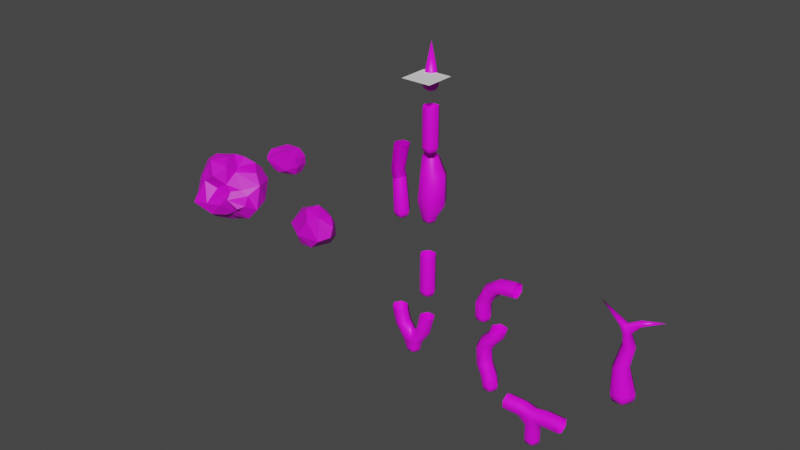 # Source: tree.blend  (saved by Blender 3.4.6; exported with 4.5.12 LTS)
import bpy
from mathutils import Matrix  # noqa: F401  (used for matrix-valued properties, if any)

bpy.ops.wm.read_factory_settings(use_empty=True)
scene = bpy.context.scene
scene.name = 'Scene'

# ---- collections
col_collection = bpy.data.collections.new('Collection'); scene.collection.children.link(col_collection)

# ---- images (referenced by path relative to the original .blend; pixels are not part of the script)
import os
ASSET_DIR = os.environ.get("B2B_ASSET_DIR", "")  # directory of the original .blend (textures are referenced by path, not embedded)
HERE = os.path.dirname(os.path.abspath(__file__))  # packed textures are extracted next to this script under _unpacked/

def load_image(name, relpath, width, height, colorspace="sRGB"):
    """Load a texture the original file referenced (path relative to the .blend, or extracted next to this script)."""
    p = next((c for c in (os.path.join(HERE, relpath), os.path.join(ASSET_DIR, relpath)) if relpath and os.path.exists(c)), "")
    if p:
        img = bpy.data.images.load(p, check_existing=True)
        img.name = name
    else:  # same state as the original file: an image datablock whose file is absent (Cycles renders it pink)
        img = bpy.data.images.new(name, width, height)
        img.source = "FILE"
        img.filepath = "//" + (relpath or name)
    img.colorspace_settings.name = colorspace
    return img
img_rock_png = load_image('rock.png', 'rock.png', 1024, 1024, 'sRGB')
img_bark_jpg = load_image('bark.jpg', 'bark.jpg', 1024, 1024, 'sRGB')

# ---- materials (node trees are filled in below, after node groups)
mat_rock = bpy.data.materials.new('Rock')
mat_rock.use_transparent_shadow = False
mat_bark = bpy.data.materials.new('Bark')
mat_bark.use_transparent_shadow = False

# ---- material node trees
mat_rock.use_nodes = True; mat_rock.node_tree.nodes.clear()
_N = mat_rock.node_tree.nodes; _L = mat_rock.node_tree.links
n0 = _N.new('ShaderNodeBsdfPrincipled'); n0.name = 'Principled BSDF'; n0.location = (10, 300)
n0.distribution = 'GGX'
n0.subsurface_method = 'RANDOM_WALK_SKIN'
n0.inputs[3].default_value = 1.45
n0.inputs[27].default_value = (0.0, 0.0, 0.0, 1.0)
n0.inputs[28].default_value = 1.0
n1 = _N.new('ShaderNodeOutputMaterial'); n1.name = 'Material Output'; n1.location = (300, 300)
n2 = _N.new('ShaderNodeMix'); n2.name = 'Mix'; n2.location = (-236, 180)
n2.data_type = 'RGBA'
n2.blend_type = 'MULTIPLY'
n3 = _N.new('ShaderNodeTexImage'); n3.name = 'Image Texture'; n3.location = (-652, 115)
n3.image = img_rock_png
_L.new(n0.outputs[0], n1.inputs[0])
_L.new(n2.outputs[2], n0.inputs[0])
_L.new(n3.outputs[0], n2.inputs[6])
n1.is_active_output = True
mat_bark.use_nodes = True; mat_bark.node_tree.nodes.clear()
_N = mat_bark.node_tree.nodes; _L = mat_bark.node_tree.links
n0 = _N.new('ShaderNodeBsdfPrincipled'); n0.name = 'Principled BSDF'; n0.location = (10, 300)
n0.distribution = 'GGX'
n0.subsurface_method = 'RANDOM_WALK_SKIN'
n0.inputs[3].default_value = 1.45
n0.inputs[27].default_value = (0.0, 0.0, 0.0, 1.0)
n0.inputs[28].default_value = 1.0
n1 = _N.new('ShaderNodeOutputMaterial'); n1.name = 'Material Output'; n1.location = (300, 300)
n2 = _N.new('ShaderNodeMix'); n2.name = 'Mix'; n2.location = (-221, 250)
n2.data_type = 'RGBA'
n2.blend_type = 'MULTIPLY'
n2.clamp_result = True
n2.inputs[0].default_value = 1.0
n2.inputs[7].default_value = (1.0, 1.0, 1.0, 1.0)
n3 = _N.new('ShaderNodeTexImage'); n3.name = 'Image Texture'; n3.location = (-549, 168)
n3.image = img_bark_jpg
_L.new(n0.outputs[0], n1.inputs[0])
_L.new(n2.outputs[2], n0.inputs[0])
_L.new(n3.outputs[0], n2.inputs[6])
n1.is_active_output = True

# ---- world
world_world = bpy.data.worlds.new('World'); scene.world = world_world
world_world.use_nodes = True; world_world.node_tree.nodes.clear()
_N = world_world.node_tree.nodes; _L = world_world.node_tree.links
n0 = _N.new('ShaderNodeOutputWorld'); n0.name = 'World Output'; n0.location = (300, 300)
n1 = _N.new('ShaderNodeBackground'); n1.name = 'Background'; n1.location = (10, 300)
n1.inputs[0].default_value = (0.05088, 0.05088, 0.05088, 1.0)
_L.new(n1.outputs[0], n0.inputs[0])
n0.is_active_output = True
world_world.color = (0.05088, 0.05088, 0.05088)
world_world.use_sun_shadow = False
world_world.sun_shadow_jitter_overblur = 0.0

# ---- meshes
me_plane = bpy.data.meshes.new('Plane')
me_plane.from_pydata([(-1.0, -1.0, 0.0), (1.0, -1.0, 0.0), (-1.0, 1.0, 0.0), (1.0, 1.0, 0.0)], [], [(0, 1, 3, 2)])
_uv = me_plane.uv_layers.new(name='UVMap')
_uv.uv.foreach_set('vector', [0.0, 0.0, 1.0, 0.0, 1.0, 1.0, 0.0, 1.0])
me_plane.update()
me_icosphere_001 = bpy.data.meshes.new('Icosphere.001')
me_icosphere_001.from_pydata([(-0.8993, -0.9956, -1.014), (0.1451, -1.091, -0.9445), (-2.055, -0.6603, 0.01596), (-0.7029, -1.48, -0.1335), (-2.024, 0.4201, 0.7445), (-0.5015, -0.7113, 1.52), (-1.915, 0.3105, -0.4919), (-1.098, 1.219, -0.2308), (-0.6911, 0.4801, -1.079), (-2.186, 0.4224, 0.06658), (-0.1328, 0.8751, 0.8944), (0.7285, 0.6957, -0.5297), (0.9187, -1.22, -0.2176), (0.5622, 0.3133, -1.01), (0.8181, -0.9415, 1.355), (1.485, -0.6327, 0.04688), (1.492, -0.3887, 0.7313), (0.05339, -1.324, 1.078), (0.7892, 0.5593, 0.5045), (-0.104, 0.01375, 1.67), (1.049, -0.03184, 1.16)], [], [(1, 0, 8), (3, 1, 12), (2, 0, 3), (9, 2, 4), (0, 2, 6), (11, 13, 8), (9, 6, 2), (7, 9, 4), (4, 10, 7), (14, 15, 16), (2, 5, 4), (19, 5, 14), (18, 16, 11), (10, 18, 7), (19, 4, 5), (20, 19, 14), (3, 0, 1), (8, 13, 1), (5, 2, 3), (6, 8, 0), (7, 11, 8), (7, 8, 6), (7, 6, 9), (19, 10, 4), (7, 18, 11), (13, 12, 1), (13, 15, 12), (15, 14, 12), (17, 3, 12), (17, 5, 3), (17, 12, 14), (5, 17, 14), (11, 15, 13), (11, 16, 15), (10, 20, 18), (20, 10, 19), (16, 20, 14), (18, 20, 16)])
_uv = me_icosphere_001.uv_layers.new(name='UVMap')
_uv.uv.foreach_set('vector', [0.5197, 0.2743, 0.2618, 0.2977, 0.2188, 0.6084, 0.2343, 0.5177, 0.5777, 0.3117, 0.717, 0.331, 0.1852, 0.6594, 0.1955, 0.4016, 0.2343, 0.5177, 0.1613, 0.8439, 0.1553, 0.7612, 0.2781, 0.8227, 0.3061, 0.356, 0.3188, 0.638, 0.5583, 0.5423, 0.7363, 0.2796, 0.4832, 0.1451, 0.2422, 0.3231, 0.6204, 0.7186, 0.5583, 0.5423, 0.3188, 0.638, 0.2036, 0.4807, 0.06018, 0.71, 0.2855, 0.7945, 0.2855, 0.7945, 0.6539, 0.67, 0.2036, 0.4807, 0.8709, 0.556, 0.8681, 0.3539, 0.9592, 0.466, 0.2781, 0.2762, 0.6987, 0.3724, 0.3707, 0.5467, 0.4843, 0.6006, 0.3297, 0.6538, 0.3581, 0.5249, 0.647, 0.4675, 0.5077, 0.4559, 0.6069, 0.289, 0.6539, 0.67, 0.8568, 0.4659, 0.2036, 0.4807, 0.7311, 0.5452, 0.3707, 0.5467, 0.6987, 0.3724, 0.6103, 0.5939, 0.4843, 0.6006, 0.3581, 0.5249, 0.2343, 0.5177, 0.1955, 0.4016, 0.5777, 0.3117, 0.2188, 0.6084, 0.5401, 0.5517, 0.5197, 0.2743, 0.6336, 0.6681, 0.1852, 0.6594, 0.2343, 0.5177, 0.5583, 0.5423, 0.5721, 0.3262, 0.3061, 0.356, 0.2036, 0.4807, 0.7363, 0.2796, 0.2422, 0.3231, 0.7877, 0.5302, 0.6704, 0.395, 0.5583, 0.5423, 0.7877, 0.5302, 0.5583, 0.5423, 0.6204, 0.7186, 0.6055, 0.7726, 0.6539, 0.67, 0.2855, 0.7945, 0.2036, 0.4807, 0.8568, 0.4659, 0.7363, 0.2796, 0.5401, 0.5517, 0.717, 0.331, 0.5197, 0.2743, 0.5401, 0.5517, 0.8528, 0.414, 0.8255, 0.3144, 0.8681, 0.3539, 0.8709, 0.556, 0.717, 0.331, 0.6754, 0.5267, 0.2343, 0.5177, 0.717, 0.331, 0.6754, 0.5267, 0.6336, 0.6681, 0.2343, 0.5177, 0.6754, 0.5267, 0.717, 0.331, 0.8709, 0.556, 0.6336, 0.6681, 0.6754, 0.5267, 0.8709, 0.556, 0.7198, 0.646, 0.8528, 0.414, 0.5401, 0.5517, 0.6069, 0.289, 0.5077, 0.4559, 0.4297, 0.2772, 0.6539, 0.67, 0.8356, 0.6205, 0.8568, 0.4659, 0.6103, 0.5939, 0.6322, 0.6681, 0.5899, 0.6641, 0.5077, 0.4559, 0.6103, 0.5939, 0.3581, 0.5249, 0.647, 0.4675, 0.6103, 0.5939, 0.5077, 0.4559])
me_icosphere_001.materials.append(mat_rock)
me_icosphere_001.update()
me_sphere_005 = bpy.data.meshes.new('Sphere.005')
me_sphere_005.from_pydata([(0.0, 0.54, 0.0), (0.0, 0.4989, -0.2066), (0.0, 0.3818, -0.3818), (0.0, 0.2066, -0.4989), (0.4677, 0.27, 0.0), (0.4321, 0.2494, -0.2066), (0.3307, 0.1909, -0.3818), (0.179, 0.1033, -0.4989), (0.4677, -0.27, 0.0), (0.4321, -0.2494, -0.2066), (0.3307, -0.1909, -0.3818), (0.179, -0.1033, -0.4989), (-1.043e-07, -0.54, 0.0), (-5.96e-08, -0.4989, -0.2066), (-7.451e-08, -0.3818, -0.3818), (-3.725e-08, -0.2066, -0.4989), (0.0, 0.0, -0.54), (-0.4677, 0.27, 2.5), (-0.4677, -0.27, 2.5), (-0.4677, -0.27, 0.0), (-0.4321, -0.2494, -0.2066), (-0.3307, -0.1909, -0.3818), (-0.179, -0.1033, -0.4989), (-1.043e-07, -0.54, 2.5), (0.4677, -0.27, 2.5), (0.4677, 0.27, 2.5), (-0.4677, 0.27, 0.0), (-0.4321, 0.2494, -0.2066), (-0.3307, 0.1909, -0.3818), (-0.179, 0.1033, -0.4989), (0.0, 0.54, 2.5)], [], [(3, 2, 6, 7), (1, 0, 4, 5), (16, 3, 7), (2, 1, 5, 6), (16, 7, 11), (6, 5, 9, 10), (7, 6, 10, 11), (5, 4, 8, 9), (11, 10, 14, 15), (9, 8, 12, 13), (16, 11, 15), (10, 9, 13, 14), (15, 14, 21, 22), (13, 12, 19, 20), (16, 15, 22), (14, 13, 20, 21), (16, 22, 29), (21, 20, 27, 28), (19, 12, 23, 18), (4, 0, 30, 25), (22, 21, 28, 29), (20, 19, 26, 27), (16, 29, 3), (28, 27, 1, 2), (0, 26, 17, 30), (12, 8, 24, 23), (29, 28, 2, 3), (27, 26, 0, 1), (8, 4, 25, 24), (26, 19, 18, 17)])
me_sphere_005.polygons.foreach_set('use_smooth', [True] * 30)
_uv = me_sphere_005.uv_layers.new(name='UVMap')
_uv.uv.foreach_set('vector', [0.287, 0.2717, 0.287, 0.2928, 0.2269, 0.2928, 0.2269, 0.2717, 0.287, 0.3244, 0.287, 0.3616, 0.2269, 0.3616, 0.2269, 0.3244, 0.3255, 0.2643, 0.287, 0.2717, 0.2269, 0.2717, 0.287, 0.2928, 0.287, 0.3244, 0.2269, 0.3244, 0.2269, 0.2928, 0.6857, 0.2643, 0.5872, 0.2717, 0.5271, 0.2717, 0.5872, 0.2928, 0.5872, 0.3244, 0.5271, 0.3244, 0.5271, 0.2928, 0.5872, 0.2717, 0.5872, 0.2928, 0.5271, 0.2928, 0.5271, 0.2717, 0.5872, 0.3244, 0.5872, 0.3616, 0.5271, 0.3616, 0.5271, 0.3244, 0.5271, 0.2717, 0.5271, 0.2928, 0.4671, 0.2928, 0.4671, 0.2717, 0.5271, 0.3244, 0.5271, 0.3616, 0.4671, 0.3616, 0.4671, 0.3244, 0.6857, 0.2643, 0.5271, 0.2717, 0.4671, 0.2717, 0.5271, 0.2928, 0.5271, 0.3244, 0.4671, 0.3244, 0.4671, 0.2928, 0.4671, 0.2717, 0.4671, 0.2928, 0.407, 0.2928, 0.407, 0.2717, 0.4671, 0.3244, 0.4671, 0.3616, 0.407, 0.3616, 0.407, 0.3244, 0.3255, 0.2643, 0.4671, 0.2717, 0.407, 0.2717, 0.4671, 0.2928, 0.4671, 0.3244, 0.407, 0.3244, 0.407, 0.2928, 0.3255, 0.2643, 0.407, 0.2717, 0.347, 0.2717, 0.407, 0.2928, 0.407, 0.3244, 0.347, 0.3244, 0.347, 0.2928, 0.407, 0.3616, 0.4671, 0.3616, 0.4671, 0.8119, 0.407, 0.8119, 0.2269, 0.3616, 0.287, 0.3616, 0.287, 0.8119, 0.2269, 0.8119, 0.407, 0.2717, 0.407, 0.2928, 0.347, 0.2928, 0.347, 0.2717, 0.407, 0.3244, 0.407, 0.3616, 0.347, 0.3616, 0.347, 0.3244, 0.3255, 0.2643, 0.347, 0.2717, 0.287, 0.2717, 0.347, 0.2928, 0.347, 0.3244, 0.287, 0.3244, 0.287, 0.2928, 0.287, 0.3616, 0.347, 0.3616, 0.347, 0.8119, 0.287, 0.8119, 0.4671, 0.3616, 0.5271, 0.3616, 0.5271, 0.8119, 0.4671, 0.8119, 0.347, 0.2717, 0.347, 0.2928, 0.287, 0.2928, 0.287, 0.2717, 0.347, 0.3244, 0.347, 0.3616, 0.287, 0.3616, 0.287, 0.3244, 0.5271, 0.3616, 0.5872, 0.3616, 0.5872, 0.8119, 0.5271, 0.8119, 0.347, 0.3616, 0.407, 0.3616, 0.407, 0.8119, 0.347, 0.8119])
me_sphere_005.materials.append(mat_bark)
me_sphere_005.update()
me_sphere_006 = bpy.data.meshes.new('Sphere.006')
me_sphere_006.from_pydata([(0.0, 0.54, 0.0), (0.0, 0.4989, -0.2066), (0.0, 0.3818, -0.3818), (0.0, 0.2066, -0.4989), (0.4677, 0.27, 0.0), (0.4321, 0.2494, -0.2066), (0.3307, 0.1909, -0.3818), (0.179, 0.1033, -0.4989), (0.4677, -0.27, 0.0), (0.4321, -0.2494, -0.2066), (0.3307, -0.1909, -0.3818), (0.179, -0.1033, -0.4989), (-1.043e-07, -0.54, 0.0), (-5.96e-08, -0.4989, -0.2066), (-7.451e-08, -0.3818, -0.3818), (-3.725e-08, -0.2066, -0.4989), (0.0, 0.0, -0.54), (-4.47e-08, 1.987e-08, 2.5), (-0.4677, -0.27, 0.0), (-0.4321, -0.2494, -0.2066), (-0.3307, -0.1909, -0.3818), (-0.179, -0.1033, -0.4989), (-0.4677, 0.27, 0.0), (-0.4321, 0.2494, -0.2066), (-0.3307, 0.1909, -0.3818), (-0.179, 0.1033, -0.4989)], [], [(3, 2, 6, 7), (1, 0, 4, 5), (16, 3, 7), (2, 1, 5, 6), (16, 7, 11), (6, 5, 9, 10), (7, 6, 10, 11), (5, 4, 8, 9), (11, 10, 14, 15), (9, 8, 12, 13), (16, 11, 15), (10, 9, 13, 14), (15, 14, 20, 21), (13, 12, 18, 19), (16, 15, 21), (14, 13, 19, 20), (16, 21, 25), (20, 19, 23, 24), (18, 12, 17), (4, 0, 17), (21, 20, 24, 25), (19, 18, 22, 23), (16, 25, 3), (24, 23, 1, 2), (0, 22, 17), (12, 8, 17), (25, 24, 2, 3), (23, 22, 0, 1), (8, 4, 17), (22, 18, 17)])
me_sphere_006.polygons.foreach_set('use_smooth', [True] * 30)
_uv = me_sphere_006.uv_layers.new(name='UVMap')
_uv.uv.foreach_set('vector', [0.287, 0.2717, 0.287, 0.2928, 0.2269, 0.2928, 0.2269, 0.2717, 0.287, 0.3244, 0.287, 0.3616, 0.2269, 0.3616, 0.2269, 0.3244, 0.3255, 0.2643, 0.287, 0.2717, 0.2269, 0.2717, 0.287, 0.2928, 0.287, 0.3244, 0.2269, 0.3244, 0.2269, 0.2928, 0.6857, 0.2643, 0.5872, 0.2717, 0.5271, 0.2717, 0.5872, 0.2928, 0.5872, 0.3244, 0.5271, 0.3244, 0.5271, 0.2928, 0.5872, 0.2717, 0.5872, 0.2928, 0.5271, 0.2928, 0.5271, 0.2717, 0.5872, 0.3244, 0.5872, 0.3616, 0.5271, 0.3616, 0.5271, 0.3244, 0.5271, 0.2717, 0.5271, 0.2928, 0.4671, 0.2928, 0.4671, 0.2717, 0.5271, 0.3244, 0.5271, 0.3616, 0.4671, 0.3616, 0.4671, 0.3244, 0.6857, 0.2643, 0.5271, 0.2717, 0.4671, 0.2717, 0.5271, 0.2928, 0.5271, 0.3244, 0.4671, 0.3244, 0.4671, 0.2928, 0.4671, 0.2717, 0.4671, 0.2928, 0.407, 0.2928, 0.407, 0.2717, 0.4671, 0.3244, 0.4671, 0.3616, 0.407, 0.3616, 0.407, 0.3244, 0.3255, 0.2643, 0.4671, 0.2717, 0.407, 0.2717, 0.4671, 0.2928, 0.4671, 0.3244, 0.407, 0.3244, 0.407, 0.2928, 0.3255, 0.2643, 0.407, 0.2717, 0.347, 0.2717, 0.407, 0.2928, 0.407, 0.3244, 0.347, 0.3244, 0.347, 0.2928, 0.407, 0.3616, 0.4671, 0.3616, 0.407, 0.8119, 0.2269, 0.3616, 0.287, 0.3616, 0.2269, 0.8119, 0.407, 0.2717, 0.407, 0.2928, 0.347, 0.2928, 0.347, 0.2717, 0.407, 0.3244, 0.407, 0.3616, 0.347, 0.3616, 0.347, 0.3244, 0.3255, 0.2643, 0.347, 0.2717, 0.287, 0.2717, 0.347, 0.2928, 0.347, 0.3244, 0.287, 0.3244, 0.287, 0.2928, 0.287, 0.3616, 0.347, 0.3616, 0.287, 0.8119, 0.4671, 0.3616, 0.5271, 0.3616, 0.4671, 0.8119, 0.347, 0.2717, 0.347, 0.2928, 0.287, 0.2928, 0.287, 0.2717, 0.347, 0.3244, 0.347, 0.3616, 0.287, 0.3616, 0.287, 0.3244, 0.5271, 0.3616, 0.5872, 0.3616, 0.5271, 0.8119, 0.347, 0.3616, 0.407, 0.3616, 0.347, 0.8119])
me_sphere_006.materials.append(mat_bark)
me_sphere_006.update()
me_sphere_026 = bpy.data.meshes.new('Sphere.026')
me_sphere_026.from_pydata([(0.0, 0.54, 0.0), (0.0, 0.4989, -0.2066), (0.0, 0.3818, -0.3818), (0.0, 0.2066, -0.4989), (0.4677, 0.27, 0.0), (0.4321, 0.2494, -0.2066), (0.3307, 0.1909, -0.3818), (0.179, 0.1033, -0.4989), (0.4677, -0.27, 0.0), (0.4321, -0.2494, -0.2066), (0.3307, -0.1909, -0.3818), (0.179, -0.1033, -0.4989), (-1.043e-07, -0.54, 0.0), (-5.96e-08, -0.4989, -0.2066), (-7.451e-08, -0.3818, -0.3818), (-3.725e-08, -0.2066, -0.4989), (0.0, 0.0, -0.54), (-0.4052, 0.4083, 2.149), (-0.4052, -0.03616, 2.295), (-0.4677, -0.27, 0.0), (-0.4321, -0.2494, -0.2066), (-0.3307, -0.1909, -0.3818), (-0.179, -0.1033, -0.4989), (-6.435e-08, -0.2584, 2.369), (0.4052, -0.03616, 2.295), (0.4052, 0.4083, 2.149), (-0.4677, 0.27, 0.0), (-0.4321, 0.2494, -0.2066), (-0.3307, 0.1909, -0.3818), (-0.179, 0.1033, -0.4989), (6.324e-08, 0.6305, 2.076), (6.324e-08, 0.6305, 2.076), (-0.4052, 0.4083, 2.149), (-0.4052, -0.03616, 2.295), (-6.435e-08, -0.2584, 2.369), (0.4052, -0.03616, 2.295), (0.4052, 0.4083, 2.149), (5.117e-08, 0.7561, 2.835), (-0.4052, 0.5303, 2.774), (-0.4052, 0.0787, 2.652), (-4.961e-09, -0.1471, 2.59), (0.4052, 0.0787, 2.652), (0.4052, 0.5303, 2.774), (5.117e-08, 0.7561, 2.835), (-0.4052, 0.5303, 2.774), (-0.4052, 0.0787, 2.652), (-4.961e-09, -0.1471, 2.59), (0.4052, 0.0787, 2.652), (0.4052, 0.5303, 2.774), (-9.616e-07, 0.54, 4.494), (-0.4677, 0.27, 4.494), (-0.4677, -0.27, 4.494), (-1.066e-06, -0.54, 4.494), (0.4677, -0.27, 4.494), (0.4677, 0.27, 4.494), (-9.616e-07, 0.54, 4.494), (-0.4677, 0.27, 4.494), (-0.4677, -0.27, 4.494), (-1.066e-06, -0.54, 4.494), (0.4677, -0.27, 4.494), (0.4677, 0.27, 4.494)], [], [(3, 2, 6, 7), (1, 0, 4, 5), (16, 3, 7), (2, 1, 5, 6), (16, 7, 11), (6, 5, 9, 10), (7, 6, 10, 11), (5, 4, 8, 9), (11, 10, 14, 15), (9, 8, 12, 13), (16, 11, 15), (10, 9, 13, 14), (15, 14, 21, 22), (13, 12, 19, 20), (16, 15, 22), (14, 13, 20, 21), (16, 22, 29), (21, 20, 27, 28), (19, 12, 23, 18), (4, 0, 30, 25), (22, 21, 28, 29), (20, 19, 26, 27), (16, 29, 3), (28, 27, 1, 2), (0, 26, 17, 30), (12, 8, 24, 23), (29, 28, 2, 3), (27, 26, 0, 1), (8, 4, 25, 24), (26, 19, 18, 17), (33, 34, 46, 45), (43, 44, 56, 55), (23, 24, 41, 40), (25, 30, 37, 42), (34, 35, 47, 46), (31, 32, 44, 43), (18, 23, 40, 39), (35, 36, 48, 47), (30, 17, 38, 37), (32, 33, 45, 44), (24, 25, 42, 41), (36, 31, 43, 48), (17, 18, 39, 38), (40, 41, 53, 52), (47, 48, 60, 59), (37, 38, 50, 49), (44, 45, 57, 56), (41, 42, 54, 53), (48, 43, 55, 60), (38, 39, 51, 50), (45, 46, 58, 57), (42, 37, 49, 54), (39, 40, 52, 51), (46, 47, 59, 58)])
me_sphere_026.polygons.foreach_set('use_smooth', [1, 1, 1, 1, 1, 1, 1, 1, 1, 1, 1, 1, 1, 1, 1, 1, 1, 1, 1, 1, 1, 1, 1, 1, 1, 1, 1, 1, 1, 1, 0, 0, 1, 1, 0, 0, 1, 0, 1, 0, 1, 0, 1, 1, 0, 1, 0, 1, 0, 1, 0, 1, 1, 0])
_uv = me_sphere_026.uv_layers.new(name='UVMap')
_uv.uv.foreach_set('vector', [0.4181, 0.1631, 0.3997, 0.1797, 0.3567, 0.1732, 0.4294, 0.1596, 0.3906, 0.2045, 0.3866, 0.2336, 0.3243, 0.2244, 0.3302, 0.196, 0.4452, 0.1571, 0.4181, 0.1631, 0.4294, 0.1596, 0.3997, 0.1797, 0.3906, 0.2045, 0.3302, 0.196, 0.3567, 0.1732, 0.4452, 0.1571, 0.4294, 0.1596, 0.4741, 0.1593, 0.6406, 0.1732, 0.6141, 0.196, 0.5217, 0.1955, 0.5065, 0.1728, 0.4294, 0.1596, 0.6406, 0.1732, 0.5065, 0.1728, 0.4741, 0.1593, 0.6141, 0.196, 0.6082, 0.2244, 0.5272, 0.2239, 0.5217, 0.1955, 0.4741, 0.1593, 0.5065, 0.1728, 0.4779, 0.1789, 0.4665, 0.1626, 0.5217, 0.1955, 0.5272, 0.2239, 0.4866, 0.2324, 0.4837, 0.2034, 0.4452, 0.1571, 0.4741, 0.1593, 0.4665, 0.1626, 0.5065, 0.1728, 0.5217, 0.1955, 0.4837, 0.2034, 0.4779, 0.1789, 0.4665, 0.1626, 0.4779, 0.1789, 0.4521, 0.1854, 0.4499, 0.1661, 0.4837, 0.2034, 0.4866, 0.2324, 0.4544, 0.2416, 0.4535, 0.2119, 0.4452, 0.1571, 0.4665, 0.1626, 0.4499, 0.1661, 0.4779, 0.1789, 0.4837, 0.2034, 0.4535, 0.2119, 0.4521, 0.1854, 0.4452, 0.1571, 0.4499, 0.1661, 0.4323, 0.1663, 0.4521, 0.1854, 0.4535, 0.2119, 0.4238, 0.2124, 0.4265, 0.1858, 0.4544, 0.2416, 0.4866, 0.2324, 0.5108, 0.5659, 0.451, 0.5636, 0.3243, 0.2244, 0.3866, 0.2336, 0.3613, 0.5258, 0.3193, 0.5281, 0.4499, 0.1661, 0.4521, 0.1854, 0.4265, 0.1858, 0.4323, 0.1663, 0.4535, 0.2119, 0.4544, 0.2416, 0.4227, 0.2422, 0.4238, 0.2124, 0.4452, 0.1571, 0.4323, 0.1663, 0.4181, 0.1631, 0.4265, 0.1858, 0.4238, 0.2124, 0.3906, 0.2045, 0.3997, 0.1797, 0.3866, 0.2336, 0.4227, 0.2422, 0.4033, 0.5435, 0.3613, 0.5258, 0.4866, 0.2324, 0.5272, 0.2239, 0.561, 0.5482, 0.5108, 0.5659, 0.4323, 0.1663, 0.4265, 0.1858, 0.3997, 0.1797, 0.4181, 0.1631, 0.4238, 0.2124, 0.4227, 0.2422, 0.3866, 0.2336, 0.3906, 0.2045, 0.5272, 0.2239, 0.6082, 0.2244, 0.6032, 0.5281, 0.561, 0.5482, 0.4227, 0.2422, 0.4544, 0.2416, 0.451, 0.5636, 0.4033, 0.5435, 0.451, 0.5636, 0.5108, 0.5659, 0.5182, 0.5973, 0.4385, 0.6138, 0.3545, 0.6326, 0.3904, 0.6314, 0.3954, 0.8743, 0.3317, 0.8658, 0.5108, 0.5659, 0.561, 0.5482, 0.5723, 0.5984, 0.5182, 0.5973, 0.3193, 0.5281, 0.3613, 0.5258, 0.3545, 0.6326, 0.3226, 0.6161, 0.5108, 0.5659, 0.561, 0.5482, 0.5723, 0.5984, 0.5182, 0.5973, 0.3613, 0.5258, 0.4033, 0.5435, 0.3904, 0.6314, 0.3545, 0.6326, 0.451, 0.5636, 0.5108, 0.5659, 0.5182, 0.5973, 0.4385, 0.6138, 0.561, 0.5482, 0.6032, 0.5281, 0.6065, 0.6161, 0.5723, 0.5984, 0.3613, 0.5258, 0.4033, 0.5435, 0.3904, 0.6314, 0.3545, 0.6326, 0.4033, 0.5435, 0.451, 0.5636, 0.4385, 0.6138, 0.3904, 0.6314, 0.561, 0.5482, 0.6032, 0.5281, 0.6065, 0.6161, 0.5723, 0.5984, 0.3193, 0.5281, 0.3613, 0.5258, 0.3545, 0.6326, 0.3226, 0.6161, 0.4033, 0.5435, 0.451, 0.5636, 0.4385, 0.6138, 0.3904, 0.6314, 0.5182, 0.5973, 0.5723, 0.5984, 0.5546, 0.8561, 0.5255, 0.8646, 0.5723, 0.5984, 0.6065, 0.6161, 0.5834, 0.8566, 0.5546, 0.8561, 0.3545, 0.6326, 0.3904, 0.6314, 0.3954, 0.8743, 0.3317, 0.8658, 0.3904, 0.6314, 0.4385, 0.6138, 0.4904, 0.8738, 0.3954, 0.8743, 0.5723, 0.5984, 0.6065, 0.6161, 0.5834, 0.8566, 0.5546, 0.8561, 0.3226, 0.6161, 0.3545, 0.6326, 0.3317, 0.8658, 0.2996, 0.8566, 0.3904, 0.6314, 0.4385, 0.6138, 0.4904, 0.8738, 0.3954, 0.8743, 0.4385, 0.6138, 0.5182, 0.5973, 0.5255, 0.8646, 0.4904, 0.8738, 0.3226, 0.6161, 0.3545, 0.6326, 0.3317, 0.8658, 0.2996, 0.8566, 0.4385, 0.6138, 0.5182, 0.5973, 0.5255, 0.8646, 0.4904, 0.8738, 0.5182, 0.5973, 0.5723, 0.5984, 0.5546, 0.8561, 0.5255, 0.8646])
me_sphere_026.materials.append(mat_bark)
me_sphere_026.update()
me_sphere_027 = bpy.data.meshes.new('Sphere.027')
me_sphere_027.from_pydata([(0.0, 0.54, 0.0), (0.0, 0.4989, -0.2066), (0.0, 0.3818, -0.3818), (0.0, 0.2066, -0.4989), (0.4677, 0.27, 0.0), (0.4321, 0.2494, -0.2066), (0.3307, 0.1909, -0.3818), (0.179, 0.1033, -0.4989), (0.4677, -0.27, 0.0), (0.4321, -0.2494, -0.2066), (0.3307, -0.1909, -0.3818), (0.179, -0.1033, -0.4989), (-1.043e-07, -0.54, 0.0), (-5.96e-08, -0.4989, -0.2066), (-7.451e-08, -0.3818, -0.3818), (-3.725e-08, -0.2066, -0.4989), (0.0, 0.0, -0.54), (-0.4677, 1.446, 2.571), (-0.4677, 0.9058, 2.571), (-0.4677, -0.27, 0.0), (-0.4321, -0.2494, -0.2066), (-0.3307, -0.1909, -0.3818), (-0.179, -0.1033, -0.4989), (-6.239e-08, 0.6358, 2.571), (0.4677, 0.9058, 2.571), (0.4677, 1.446, 2.571), (-0.4677, 0.27, 0.0), (-0.4321, 0.2494, -0.2066), (-0.3307, 0.1909, -0.3818), (-0.179, 0.1033, -0.4989), (4.192e-08, 1.716, 2.571), (8.397e-09, 0.7756, 0.515), (-3.844e-08, -0.0002482, 1.095), (0.4677, 0.5056, 0.515), (0.4677, -0.0002482, 0.6155), (-0.4677, -0.0002482, 0.5823), (-0.4677, 0.5056, 0.515), (-5.608e-08, -0.5155, 2.574), (-0.4677, -0.7855, 2.574), (-0.4677, -1.325, 2.574), (-1.604e-07, -1.595, 2.574), (0.4677, -1.325, 2.574), (0.4677, -0.7855, 2.574), (-1.122e-07, -0.6798, 0.4709), (0.4677, -0.4534, 0.6177), (-0.4677, -0.4343, 0.5534), (0.454, 1.152, 1.478), (-0.4801, 0.628, 1.525), (-0.01432, 1.421, 1.47), (-0.01242, 0.5013, 1.786), (0.4552, 0.6308, 1.543), (-0.4813, 1.15, 1.477), (0.0006825, -1.3, 1.36), (0.4683, -0.5598, 1.438), (0.4683, -1.053, 1.439), (-0.467, -1.043, 1.404), (0.0006825, -0.4342, 1.694), (-0.467, -0.5598, 1.42)], [], [(3, 2, 6, 7), (1, 0, 4, 5), (16, 3, 7), (2, 1, 5, 6), (16, 7, 11), (6, 5, 9, 10), (7, 6, 10, 11), (5, 4, 8, 9), (11, 10, 14, 15), (9, 8, 12, 13), (16, 11, 15), (10, 9, 13, 14), (15, 14, 21, 22), (13, 12, 19, 20), (16, 15, 22), (14, 13, 20, 21), (16, 22, 29), (21, 20, 27, 28), (47, 49, 23, 18), (46, 48, 30, 25), (22, 21, 28, 29), (20, 19, 26, 27), (16, 29, 3), (28, 27, 1, 2), (48, 51, 17, 30), (49, 50, 24, 23), (29, 28, 2, 3), (27, 26, 0, 1), (50, 46, 25, 24), (51, 47, 18, 17), (53, 34, 32, 56), (54, 53, 42, 41), (19, 12, 43, 45), (0, 26, 36, 31), (4, 0, 31, 33), (12, 8, 44, 43), (8, 4, 33, 34, 44), (52, 54, 41, 40), (55, 52, 40, 39), (19, 45, 35, 36, 26), (56, 57, 38, 37), (55, 57, 35, 45), (36, 35, 47, 51), (34, 33, 46, 50), (32, 34, 50, 49), (31, 36, 51, 48), (33, 31, 48, 46), (35, 32, 49, 47), (39, 38, 57, 55), (32, 35, 57, 56), (45, 43, 52, 55), (43, 44, 54, 52), (44, 34, 53, 54), (42, 53, 56, 37)])
me_sphere_027.polygons.foreach_set('use_smooth', [True] * 54)
_uv = me_sphere_027.uv_layers.new(name='UVMap')
_uv.uv.foreach_set('vector', [0.5, 0.5329, 0.5, 0.5722, 0.5742, 0.5293, 0.5402, 0.5097, 0.5, 0.2254, 0.5, 0.2718, 0.6049, 0.2718, 0.5969, 0.2254, 0.5, 0.4865, 0.5, 0.5329, 0.5402, 0.5097, 0.5, 0.1861, 0.5, 0.2254, 0.5969, 0.2254, 0.5742, 0.1861, 0.5, 0.4865, 0.5402, 0.5097, 0.5402, 0.4633, 0.5293, 0.1861, 0.5425, 0.2254, 0.4305, 0.2254, 0.4437, 0.1861, 0.5402, 0.5097, 0.5742, 0.5293, 0.5742, 0.4437, 0.5402, 0.4633, 0.5425, 0.2254, 0.5471, 0.2718, 0.4259, 0.2718, 0.4305, 0.2254, 0.5402, 0.4633, 0.5742, 0.4437, 0.5, 0.4008, 0.5, 0.4401, 0.5969, 0.2254, 0.6049, 0.2718, 0.5, 0.2718, 0.5, 0.2254, 0.5, 0.4865, 0.5402, 0.4633, 0.5, 0.4401, 0.5742, 0.1861, 0.5969, 0.2254, 0.5, 0.2254, 0.5, 0.1861, 0.5, 0.4401, 0.5, 0.4008, 0.4258, 0.4437, 0.4598, 0.4633, 0.5, 0.2254, 0.5, 0.2718, 0.3951, 0.2718, 0.4031, 0.2254, 0.5, 0.4865, 0.5, 0.4401, 0.4598, 0.4633, 0.5, 0.1861, 0.5, 0.2254, 0.4031, 0.2254, 0.4258, 0.1861, 0.5, 0.4865, 0.4598, 0.4633, 0.4598, 0.5097, 0.4437, 0.1861, 0.4305, 0.2254, 0.5425, 0.2254, 0.5293, 0.1861, 0.3951, 0.6255, 0.5, 0.683, 0.5, 0.8486, 0.3951, 0.8486, 0.6049, 0.618, 0.5, 0.618, 0.5, 0.8486, 0.6049, 0.8486, 0.4598, 0.4633, 0.4258, 0.4437, 0.4258, 0.5293, 0.4598, 0.5097, 0.4305, 0.2254, 0.4259, 0.2718, 0.5471, 0.2718, 0.5425, 0.2254, 0.5, 0.4865, 0.4598, 0.5097, 0.5, 0.5329, 0.4258, 0.1861, 0.4031, 0.2254, 0.5, 0.2254, 0.5, 0.1861, 0.5, 0.618, 0.3951, 0.618, 0.3951, 0.8486, 0.5, 0.8486, 0.5, 0.683, 0.6049, 0.6292, 0.6049, 0.8486, 0.5, 0.8486, 0.4598, 0.5097, 0.4258, 0.5293, 0.5, 0.5722, 0.5, 0.5329, 0.4031, 0.2254, 0.3951, 0.2718, 0.5, 0.2718, 0.5, 0.2254, 0.5881, 0.6292, 0.7054, 0.618, 0.8109, 0.8486, 0.6897, 0.8486, 0.7054, 0.618, 0.5881, 0.6255, 0.6897, 0.8486, 0.8109, 0.8486, 0.6049, 0.6144, 0.6049, 0.4099, 0.5, 0.5174, 0.5, 0.6719, 0.2937, 0.6146, 0.4045, 0.6144, 0.3103, 0.8494, 0.1891, 0.8494, 0.3951, 0.2718, 0.5, 0.2718, 0.5, 0.3775, 0.3951, 0.396, 0.5, 0.2718, 0.3951, 0.2718, 0.3951, 0.3874, 0.5, 0.3874, 0.6049, 0.2718, 0.5, 0.2718, 0.5, 0.3874, 0.6049, 0.3874, 0.5, 0.2718, 0.6049, 0.2718, 0.6049, 0.4104, 0.5, 0.3775, 0.4259, 0.2718, 0.5471, 0.2718, 0.5999, 0.3874, 0.4864, 0.4099, 0.3848, 0.4104, 0.5, 0.597, 0.6049, 0.6146, 0.6049, 0.8494, 0.5, 0.8494, 0.3951, 0.6069, 0.5, 0.597, 0.5, 0.8494, 0.3951, 0.8494, 0.4259, 0.2718, 0.389, 0.396, 0.4864, 0.4025, 0.5999, 0.3874, 0.5471, 0.2718, 0.5, 0.6719, 0.3951, 0.6104, 0.3951, 0.8494, 0.5, 0.8494, 0.296, 0.6069, 0.4045, 0.6104, 0.4864, 0.4025, 0.389, 0.396, 0.5999, 0.3874, 0.4864, 0.4025, 0.5881, 0.6255, 0.7054, 0.618, 0.4864, 0.4099, 0.5999, 0.3874, 0.7054, 0.618, 0.5881, 0.6292, 0.5, 0.5174, 0.6049, 0.4099, 0.6049, 0.6292, 0.5, 0.683, 0.5, 0.3874, 0.3951, 0.3874, 0.3951, 0.618, 0.5, 0.618, 0.6049, 0.3874, 0.5, 0.3874, 0.5, 0.618, 0.6049, 0.618, 0.3951, 0.4025, 0.5, 0.5174, 0.5, 0.683, 0.3951, 0.6255, 0.1891, 0.8494, 0.3103, 0.8494, 0.4045, 0.6104, 0.296, 0.6069, 0.5, 0.5174, 0.3951, 0.4025, 0.3951, 0.6104, 0.5, 0.6719, 0.3951, 0.396, 0.5, 0.3775, 0.5, 0.597, 0.3951, 0.6069, 0.5, 0.3775, 0.6049, 0.4104, 0.6049, 0.6146, 0.5, 0.597, 0.3848, 0.4104, 0.4864, 0.4099, 0.4045, 0.6144, 0.2937, 0.6146, 0.6049, 0.8494, 0.6049, 0.6144, 0.5, 0.6719, 0.5, 0.8494])
me_sphere_027.materials.append(mat_bark)
me_sphere_027.update()
me_sphere_028 = bpy.data.meshes.new('Sphere.028')
me_sphere_028.from_pydata([(0.0, 0.54, 0.0), (0.0, 0.4989, -0.2066), (0.0, 0.3818, -0.3818), (0.0, 0.2066, -0.4989), (0.4677, 0.27, 0.0), (0.4321, 0.2494, -0.2066), (0.3307, 0.1909, -0.3818), (0.179, 0.1033, -0.4989), (0.4677, -0.27, 0.0), (0.4321, -0.2494, -0.2066), (0.3307, -0.1909, -0.3818), (0.179, -0.1033, -0.4989), (-1.043e-07, -0.54, 0.0), (-5.96e-08, -0.4989, -0.2066), (-7.451e-08, -0.3818, -0.3818), (-3.725e-08, -0.2066, -0.4989), (0.0, 0.0, -0.54), (-0.4677, 0.27, 3.996), (-0.4677, -0.27, 3.996), (-0.4677, -0.27, 0.0), (-0.4321, -0.2494, -0.2066), (-0.3307, -0.1909, -0.3818), (-0.179, -0.1033, -0.4989), (-1.043e-07, -0.54, 3.996), (0.4677, -0.27, 3.996), (0.4677, 0.27, 3.996), (-0.4677, 0.27, 0.0), (-0.4321, 0.2494, -0.2066), (-0.3307, 0.1909, -0.3818), (-0.179, 0.1033, -0.4989), (0.0, 0.54, 3.996), (2.983e-08, 0.7678, 1.262), (-1.042e-07, -1.106, 0.8991), (0.8267, 0.2992, 1.171), (0.8267, -0.6379, 0.9899), (-0.8267, -0.6379, 0.9899), (-0.8267, 0.2992, 1.171), (0.773, 0.2044, 2.504), (-0.773, -0.6559, 2.742), (5.437e-08, 0.6345, 2.385), (-1.791e-07, -1.086, 2.861), (0.773, -0.6559, 2.742), (-0.773, 0.2044, 2.504)], [], [(3, 2, 6, 7), (1, 0, 4, 5), (16, 3, 7), (2, 1, 5, 6), (16, 7, 11), (6, 5, 9, 10), (7, 6, 10, 11), (5, 4, 8, 9), (11, 10, 14, 15), (9, 8, 12, 13), (16, 11, 15), (10, 9, 13, 14), (15, 14, 21, 22), (13, 12, 19, 20), (16, 15, 22), (14, 13, 20, 21), (16, 22, 29), (21, 20, 27, 28), (38, 40, 23, 18), (37, 39, 30, 25), (22, 21, 28, 29), (20, 19, 26, 27), (16, 29, 3), (28, 27, 1, 2), (39, 42, 17, 30), (40, 41, 24, 23), (29, 28, 2, 3), (27, 26, 0, 1), (41, 37, 25, 24), (42, 38, 18, 17), (26, 19, 35, 36), (8, 4, 33, 34), (12, 8, 34, 32), (0, 26, 36, 31), (4, 0, 31, 33), (19, 12, 32, 35), (36, 35, 38, 42), (34, 33, 37, 41), (32, 34, 41, 40), (31, 36, 42, 39), (33, 31, 39, 37), (35, 32, 40, 38)])
me_sphere_028.polygons.foreach_set('use_smooth', [True] * 42)
_uv = me_sphere_028.uv_layers.new(name='UVMap')
_uv.uv.foreach_set('vector', [0.5157, 0.5446, 0.5157, 0.5745, 0.5723, 0.5419, 0.5463, 0.5269, 0.5157, 0.1497, 0.5157, 0.185, 0.5957, 0.185, 0.5896, 0.1497, 0.5157, 0.5092, 0.5157, 0.5446, 0.5463, 0.5269, 0.5157, 0.1197, 0.5157, 0.1497, 0.5896, 0.1497, 0.5723, 0.1197, 0.5157, 0.5092, 0.5463, 0.5269, 0.5463, 0.4916, 0.5773, 0.1197, 0.5873, 0.1497, 0.5021, 0.1497, 0.5121, 0.1197, 0.5463, 0.5269, 0.5723, 0.5419, 0.5723, 0.4766, 0.5463, 0.4916, 0.5873, 0.1497, 0.5908, 0.185, 0.4985, 0.185, 0.5021, 0.1497, 0.5463, 0.4916, 0.5723, 0.4766, 0.5157, 0.444, 0.5157, 0.4739, 0.5896, 0.1497, 0.5957, 0.185, 0.5157, 0.185, 0.5157, 0.1497, 0.5157, 0.5092, 0.5463, 0.4916, 0.5157, 0.4739, 0.5723, 0.1197, 0.5896, 0.1497, 0.5157, 0.1497, 0.5157, 0.1197, 0.5157, 0.4739, 0.5157, 0.444, 0.4592, 0.4766, 0.4852, 0.4916, 0.5157, 0.1497, 0.5157, 0.185, 0.4358, 0.185, 0.4419, 0.1497, 0.5157, 0.5092, 0.5157, 0.4739, 0.4852, 0.4916, 0.5157, 0.1197, 0.5157, 0.1497, 0.4419, 0.1497, 0.4592, 0.1197, 0.5157, 0.5092, 0.4852, 0.4916, 0.4852, 0.5269, 0.5121, 0.1197, 0.5021, 0.1497, 0.5873, 0.1497, 0.5773, 0.1197, 0.3836, 0.6536, 0.5157, 0.6739, 0.5157, 0.8679, 0.4358, 0.8679, 0.6479, 0.613, 0.5157, 0.5926, 0.5157, 0.8679, 0.5957, 0.8679, 0.4852, 0.4916, 0.4592, 0.4766, 0.4592, 0.5419, 0.4852, 0.5269, 0.5021, 0.1497, 0.4985, 0.185, 0.5908, 0.185, 0.5873, 0.1497, 0.5157, 0.5092, 0.4852, 0.5269, 0.5157, 0.5446, 0.4592, 0.1197, 0.4419, 0.1497, 0.5157, 0.1497, 0.5157, 0.1197, 0.5157, 0.5926, 0.3836, 0.613, 0.4358, 0.8679, 0.5157, 0.8679, 0.5157, 0.6739, 0.6479, 0.6536, 0.5957, 0.8679, 0.5157, 0.8679, 0.4852, 0.5269, 0.4592, 0.5419, 0.5157, 0.5745, 0.5157, 0.5446, 0.4419, 0.1497, 0.4358, 0.185, 0.5157, 0.185, 0.5157, 0.1497, 0.4326, 0.6536, 0.5796, 0.613, 0.5908, 0.8679, 0.4985, 0.8679, 0.5796, 0.613, 0.4326, 0.6536, 0.4985, 0.8679, 0.5908, 0.8679, 0.5908, 0.185, 0.4985, 0.185, 0.4357, 0.3542, 0.5958, 0.3852, 0.4985, 0.185, 0.5908, 0.185, 0.5958, 0.3852, 0.4357, 0.3542, 0.5157, 0.185, 0.5957, 0.185, 0.657, 0.3542, 0.5157, 0.3387, 0.5157, 0.185, 0.4358, 0.185, 0.3745, 0.3852, 0.5157, 0.4007, 0.5957, 0.185, 0.5157, 0.185, 0.5157, 0.4007, 0.657, 0.3852, 0.4358, 0.185, 0.5157, 0.185, 0.5157, 0.3387, 0.3745, 0.3542, 0.5958, 0.3852, 0.4357, 0.3542, 0.4326, 0.6536, 0.5796, 0.613, 0.4357, 0.3542, 0.5958, 0.3852, 0.5796, 0.613, 0.4326, 0.6536, 0.5157, 0.3387, 0.657, 0.3542, 0.6479, 0.6536, 0.5157, 0.6739, 0.5157, 0.4007, 0.3745, 0.3852, 0.3836, 0.613, 0.5157, 0.5926, 0.657, 0.3852, 0.5157, 0.4007, 0.5157, 0.5926, 0.6479, 0.613, 0.3745, 0.3542, 0.5157, 0.3387, 0.5157, 0.6739, 0.3836, 0.6536])
me_sphere_028.materials.append(mat_bark)
me_sphere_028.update()
me_sphere_029 = bpy.data.meshes.new('Sphere.029')
me_sphere_029.from_pydata([(0.0, 0.54, 0.0), (0.0, 0.4989, -0.2066), (0.0, 0.3818, -0.3818), (0.0, 0.2066, -0.4989), (0.4677, 0.27, 0.0), (0.4321, 0.2494, -0.2066), (0.3307, 0.1909, -0.3818), (0.179, 0.1033, -0.4989), (0.4677, -0.27, 0.0), (0.4321, -0.2494, -0.2066), (0.3307, -0.1909, -0.3818), (0.179, -0.1033, -0.4989), (-1.043e-07, -0.54, 0.0), (-5.96e-08, -0.4989, -0.2066), (-7.451e-08, -0.3818, -0.3818), (-3.725e-08, -0.2066, -0.4989), (0.0, 0.0, -0.54), (-0.4677, 0.27, 2.5), (-0.4677, -0.27, 2.5), (-0.4677, -0.27, 0.0), (-0.4321, -0.2494, -0.2066), (-0.3307, -0.1909, -0.3818), (-0.179, -0.1033, -0.4989), (-1.043e-07, -0.54, 2.5), (0.4677, -0.27, 2.5), (0.4677, 0.27, 2.5), (-0.4677, 0.27, 0.0), (-0.4321, 0.2494, -0.2066), (-0.3307, 0.1909, -0.3818), (-0.179, 0.1033, -0.4989), (0.0, 0.54, 2.5)], [], [(3, 2, 6, 7), (1, 0, 4, 5), (16, 3, 7), (2, 1, 5, 6), (16, 7, 11), (6, 5, 9, 10), (7, 6, 10, 11), (5, 4, 8, 9), (11, 10, 14, 15), (9, 8, 12, 13), (16, 11, 15), (10, 9, 13, 14), (15, 14, 21, 22), (13, 12, 19, 20), (16, 15, 22), (14, 13, 20, 21), (16, 22, 29), (21, 20, 27, 28), (19, 12, 23, 18), (4, 0, 30, 25), (22, 21, 28, 29), (20, 19, 26, 27), (16, 29, 3), (28, 27, 1, 2), (0, 26, 17, 30), (12, 8, 24, 23), (29, 28, 2, 3), (27, 26, 0, 1), (8, 4, 25, 24), (26, 19, 18, 17)])
me_sphere_029.polygons.foreach_set('use_smooth', [True] * 30)
_uv = me_sphere_029.uv_layers.new(name='UVMap')
_uv.uv.foreach_set('vector', [0.287, 0.2717, 0.287, 0.2928, 0.2269, 0.2928, 0.2269, 0.2717, 0.287, 0.3244, 0.287, 0.3616, 0.2269, 0.3616, 0.2269, 0.3244, 0.3255, 0.2643, 0.287, 0.2717, 0.2269, 0.2717, 0.287, 0.2928, 0.287, 0.3244, 0.2269, 0.3244, 0.2269, 0.2928, 0.6857, 0.2643, 0.5872, 0.2717, 0.5271, 0.2717, 0.5872, 0.2928, 0.5872, 0.3244, 0.5271, 0.3244, 0.5271, 0.2928, 0.5872, 0.2717, 0.5872, 0.2928, 0.5271, 0.2928, 0.5271, 0.2717, 0.5872, 0.3244, 0.5872, 0.3616, 0.5271, 0.3616, 0.5271, 0.3244, 0.5271, 0.2717, 0.5271, 0.2928, 0.4671, 0.2928, 0.4671, 0.2717, 0.5271, 0.3244, 0.5271, 0.3616, 0.4671, 0.3616, 0.4671, 0.3244, 0.6857, 0.2643, 0.5271, 0.2717, 0.4671, 0.2717, 0.5271, 0.2928, 0.5271, 0.3244, 0.4671, 0.3244, 0.4671, 0.2928, 0.4671, 0.2717, 0.4671, 0.2928, 0.407, 0.2928, 0.407, 0.2717, 0.4671, 0.3244, 0.4671, 0.3616, 0.407, 0.3616, 0.407, 0.3244, 0.3255, 0.2643, 0.4671, 0.2717, 0.407, 0.2717, 0.4671, 0.2928, 0.4671, 0.3244, 0.407, 0.3244, 0.407, 0.2928, 0.3255, 0.2643, 0.407, 0.2717, 0.347, 0.2717, 0.407, 0.2928, 0.407, 0.3244, 0.347, 0.3244, 0.347, 0.2928, 0.407, 0.3616, 0.4671, 0.3616, 0.4671, 0.8119, 0.407, 0.8119, 0.2269, 0.3616, 0.287, 0.3616, 0.287, 0.8119, 0.2269, 0.8119, 0.407, 0.2717, 0.407, 0.2928, 0.347, 0.2928, 0.347, 0.2717, 0.407, 0.3244, 0.407, 0.3616, 0.347, 0.3616, 0.347, 0.3244, 0.3255, 0.2643, 0.347, 0.2717, 0.287, 0.2717, 0.347, 0.2928, 0.347, 0.3244, 0.287, 0.3244, 0.287, 0.2928, 0.287, 0.3616, 0.347, 0.3616, 0.347, 0.8119, 0.287, 0.8119, 0.4671, 0.3616, 0.5271, 0.3616, 0.5271, 0.8119, 0.4671, 0.8119, 0.347, 0.2717, 0.347, 0.2928, 0.287, 0.2928, 0.287, 0.2717, 0.347, 0.3244, 0.347, 0.3616, 0.287, 0.3616, 0.287, 0.3244, 0.5271, 0.3616, 0.5872, 0.3616, 0.5872, 0.8119, 0.5271, 0.8119, 0.347, 0.3616, 0.407, 0.3616, 0.407, 0.8119, 0.347, 0.8119])
me_sphere_029.materials.append(mat_bark)
me_sphere_029.update()
me_sphere_030 = bpy.data.meshes.new('Sphere.030')
me_sphere_030.from_pydata([(3.808e-08, 0.818, 0.139), (3.808e-08, 0.7558, -0.174), (3.808e-08, 0.5784, -0.4394), (3.808e-08, 0.313, -0.6167), (0.7084, 0.409, 0.139), (0.6545, 0.3779, -0.174), (0.5009, 0.2892, -0.4394), (0.2711, 0.1565, -0.6167), (0.7084, -0.409, 0.139), (0.6545, -0.3779, -0.174), (0.5009, -0.2892, -0.4394), (0.2711, -0.1565, -0.6167), (-1.199e-07, -0.818, 0.139), (-5.221e-08, -0.7558, -0.174), (-7.478e-08, -0.5784, -0.4394), (-1.835e-08, -0.313, -0.6167), (3.808e-08, 0.0, -0.679), (-0.5453, 0.4823, 1.753), (-0.5233, -0.04576, 1.864), (-0.7084, -0.409, 0.139), (-0.6545, -0.3779, -0.174), (-0.5009, -0.2892, -0.4394), (-0.2711, -0.1565, -0.6167), (-0.04531, -0.2944, 1.9), (0.4107, -0.01491, 1.825), (0.3887, 0.5132, 1.714), (-0.7084, 0.409, 0.139), (-0.6545, 0.3779, -0.174), (-0.5009, 0.2892, -0.4394), (-0.2711, 0.1565, -0.6167), (-0.08928, 0.7618, 1.678), (-0.2792, 0.1954, 3.6), (-0.6396, -0.01418, 3.531), (-0.6298, -0.4265, 3.438), (-0.2596, -0.6292, 3.415), (0.1008, -0.4196, 3.484), (0.091, -0.007292, 3.577), (-0.4502, 0.1979, 4.368), (-0.7029, 0.05198, 4.368), (-0.7029, -0.2398, 4.368), (-0.4502, -0.3857, 4.368), (-0.1975, -0.2398, 4.368), (-0.1975, 0.05198, 4.368), (-0.3506, 1.692, 5.774), (-0.1825, 0.2837, 4.784), (-0.1825, -0.008057, 4.784), (-0.4306, -0.08397, 4.909), (-0.6878, -0.008057, 4.784), (-0.6878, 0.2837, 4.784), (-0.4351, 0.4296, 4.784), (-0.03455, -2.137, 5.526), (-0.3945, -0.8462, 5.379), (-0.2421, -0.8273, 5.295), (-0.3875, -0.9375, 4.995), (-0.5201, -0.9337, 5.037), (-0.5329, -0.8941, 5.28), (-0.2293, -0.8669, 5.053)], [], [(3, 2, 6, 7), (1, 0, 4, 5), (16, 3, 7), (2, 1, 5, 6), (16, 7, 11), (6, 5, 9, 10), (7, 6, 10, 11), (5, 4, 8, 9), (11, 10, 14, 15), (9, 8, 12, 13), (16, 11, 15), (10, 9, 13, 14), (15, 14, 21, 22), (13, 12, 19, 20), (16, 15, 22), (14, 13, 20, 21), (16, 22, 29), (21, 20, 27, 28), (19, 12, 23, 18), (4, 0, 30, 25), (22, 21, 28, 29), (20, 19, 26, 27), (16, 29, 3), (28, 27, 1, 2), (0, 26, 17, 30), (12, 8, 24, 23), (29, 28, 2, 3), (27, 26, 0, 1), (8, 4, 25, 24), (26, 19, 18, 17), (23, 24, 35, 34), (30, 17, 32, 31), (24, 25, 36, 35), (17, 18, 33, 32), (25, 30, 31, 36), (18, 23, 34, 33), (45, 44, 43), (36, 31, 37, 42), (33, 34, 40, 39), (34, 35, 41, 40), (31, 32, 38, 37), (35, 36, 42, 41), (32, 33, 39, 38), (47, 46, 43), (49, 48, 43), (44, 49, 43), (46, 45, 43), (48, 47, 43), (38, 39, 47, 48), (42, 37, 49, 44), (37, 38, 48, 49), (55, 54, 50), (41, 42, 44, 45), (51, 55, 50), (52, 51, 50), (56, 52, 50), (53, 56, 50), (54, 53, 50), (41, 45, 52, 56), (40, 41, 56, 53), (47, 39, 54, 55), (46, 47, 55, 51), (45, 46, 51, 52), (39, 40, 53, 54)])
me_sphere_030.polygons.foreach_set('use_smooth', [True] * 64)
_uv = me_sphere_030.uv_layers.new(name='UVMap')
_uv.uv.foreach_set('vector', [0.5157, 0.7274, 0.5157, 0.8004, 0.6536, 0.7208, 0.5903, 0.6843, 0.5157, -0.1687, 0.5157, -0.08253, 0.7107, -0.08253, 0.6958, -0.1687, 0.5157, 0.6413, 0.5157, 0.7274, 0.5903, 0.6843, 0.5157, -0.2417, 0.5157, -0.1687, 0.6958, -0.1687, 0.6536, -0.2417, 0.5157, 0.6413, 0.5903, 0.6843, 0.5903, 0.5982, 0.6565, -0.2417, 0.6809, -0.1687, 0.4729, -0.1687, 0.4973, -0.2417, 0.5903, 0.6843, 0.6536, 0.7208, 0.6536, 0.5617, 0.5903, 0.5982, 0.6809, -0.1687, 0.6895, -0.08253, 0.4644, -0.08253, 0.4729, -0.1687, 0.5903, 0.5982, 0.6536, 0.5617, 0.5157, 0.4821, 0.5157, 0.5551, 0.6958, -0.1687, 0.7107, -0.08253, 0.5157, -0.08253, 0.5157, -0.1687, 0.5157, 0.6413, 0.5903, 0.5982, 0.5157, 0.5551, 0.6536, -0.2417, 0.6958, -0.1687, 0.5157, -0.1687, 0.5157, -0.2417, 0.5157, 0.5551, 0.5157, 0.4821, 0.3779, 0.5617, 0.4412, 0.5982, 0.5157, -0.1687, 0.5157, -0.08253, 0.3208, -0.08253, 0.3357, -0.1687, 0.5157, 0.6413, 0.5157, 0.5551, 0.4412, 0.5982, 0.5157, -0.2417, 0.5157, -0.1687, 0.3357, -0.1687, 0.3779, -0.2417, 0.5157, 0.6413, 0.4412, 0.5982, 0.4412, 0.6843, 0.4973, -0.2417, 0.4729, -0.1687, 0.6809, -0.1687, 0.6565, -0.2417, 0.3208, -0.08253, 0.5157, -0.08253, 0.5033, 0.4129, 0.3718, 0.403, 0.7107, -0.08253, 0.5157, -0.08253, 0.4912, 0.352, 0.6227, 0.362, 0.4412, 0.5982, 0.3779, 0.5617, 0.3779, 0.7208, 0.4412, 0.6843, 0.4729, -0.1687, 0.4644, -0.08253, 0.6895, -0.08253, 0.6809, -0.1687, 0.5157, 0.6413, 0.4412, 0.6843, 0.5157, 0.7274, 0.3779, -0.2417, 0.3357, -0.1687, 0.5157, -0.1687, 0.5157, -0.2417, 0.5157, -0.08253, 0.3208, -0.08253, 0.3657, 0.3725, 0.4912, 0.352, 0.5157, -0.08253, 0.7107, -0.08253, 0.6288, 0.3924, 0.5033, 0.4129, 0.4412, 0.6843, 0.3779, 0.7208, 0.5157, 0.8004, 0.5157, 0.7274, 0.3357, -0.1687, 0.3208, -0.08253, 0.5157, -0.08253, 0.5157, -0.1687, 0.4644, -0.08253, 0.6895, -0.08253, 0.7181, 0.362, 0.5728, 0.3924, 0.6895, -0.08253, 0.4644, -0.08253, 0.5643, 0.403, 0.7096, 0.3725, 0.5033, 0.4129, 0.6288, 0.3924, 0.5435, 0.8379, 0.4443, 0.8188, 0.4912, 0.352, 0.3657, 0.3725, 0.3398, 0.8506, 0.4389, 0.8698, 0.5728, 0.3924, 0.7181, 0.362, 0.5749, 0.8634, 0.4615, 0.8379, 0.7096, 0.3725, 0.5643, 0.403, 0.4596, 0.8251, 0.573, 0.8506, 0.6227, 0.362, 0.4912, 0.352, 0.4389, 0.8698, 0.5408, 0.8634, 0.3718, 0.403, 0.5033, 0.4129, 0.4443, 0.8188, 0.3425, 0.8251, 0.5747, 1.195, 0.655, 1.195, 1.042, 1.468, 0.5408, 0.8634, 0.4389, 0.8698, 0.3919, 1.081, 0.4614, 1.081, 0.3425, 0.8251, 0.4443, 0.8188, 0.3919, 1.081, 0.3223, 1.081, 0.4443, 0.8188, 0.5435, 0.8379, 0.4614, 1.081, 0.3919, 1.081, 0.4389, 0.8698, 0.3398, 0.8506, 0.3223, 1.081, 0.3919, 1.081, 0.4615, 0.8379, 0.5749, 0.8634, 0.5912, 1.081, 0.5109, 1.081, 0.573, 0.8506, 0.4596, 0.8251, 0.5109, 1.081, 0.5912, 1.081, 0.3265, 0.639, 0.3973, 0.6182, 0.4193, 1.107, 0.396, 0.7595, 0.3265, 0.7193, 0.4193, 1.107, 0.4655, 0.7193, 0.396, 0.7595, 0.4193, 1.107, 0.3973, 0.6182, 0.4655, 0.639, 0.4193, 1.107, 0.655, 1.195, 0.5747, 1.195, 1.042, 1.468, 0.5912, 1.081, 0.5109, 1.081, 0.5747, 1.195, 0.655, 1.195, 0.4614, 1.081, 0.3919, 1.081, 0.396, 1.195, 0.4655, 1.195, 0.3919, 1.081, 0.3223, 1.081, 0.3265, 1.195, 0.396, 1.195, 0.3309, 1.332, 0.32, 1.265, -0.01095, 1.4, 0.5109, 1.081, 0.5912, 1.081, 0.655, 1.195, 0.5747, 1.195, 0.4072, 0.4084, 0.3691, 0.3953, 0.5062, 0.0534, 0.4491, 0.4136, 0.4072, 0.4084, 0.5062, 0.0534, 0.3384, 1.269, 0.3493, 1.336, -0.01095, 1.4, 0.4091, 0.3833, 0.4527, 0.4027, 0.5062, 0.0534, 0.3727, 0.3844, 0.4091, 0.3833, 0.5062, 0.0534, 0.5109, 1.081, 0.5747, 1.195, 0.3493, 1.336, 0.3384, 1.269, 0.3919, 1.081, 0.4614, 1.081, 0.4527, 1.269, 0.4091, 1.254, 0.5747, 1.195, 0.5109, 1.081, 0.32, 1.265, 0.3309, 1.332, 0.3973, 0.6182, 0.3265, 0.639, 0.3691, 0.3953, 0.4072, 0.4084, 0.4655, 0.639, 0.3973, 0.6182, 0.4072, 0.4084, 0.4491, 0.4136, 0.3223, 1.081, 0.3919, 1.081, 0.4091, 1.254, 0.3727, 1.265])
me_sphere_030.materials.append(mat_bark)
me_sphere_030.update()
me_sphere_032 = bpy.data.meshes.new('Sphere.032')
me_sphere_032.from_pydata([(0.0, 0.54, 0.0), (0.0, 0.4989, -0.2066), (0.0, 0.3818, -0.3818), (0.0, 0.2066, -0.4989), (0.4677, 0.27, 0.0), (0.4321, 0.2494, -0.2066), (0.3307, 0.1909, -0.3818), (0.179, 0.1033, -0.4989), (0.4677, -0.27, 0.0), (0.4321, -0.2494, -0.2066), (0.3307, -0.1909, -0.3818), (0.179, -0.1033, -0.4989), (-1.043e-07, -0.54, 0.0), (-5.96e-08, -0.4989, -0.2066), (-7.451e-08, -0.3818, -0.3818), (-3.725e-08, -0.2066, -0.4989), (0.0, 0.0, -0.54), (-0.4677, -2.368, 2.77), (-0.4677, -2.368, 2.23), (-0.4677, -0.27, 0.0), (-0.4321, -0.2494, -0.2066), (-0.3307, -0.1909, -0.3818), (-0.179, -0.1033, -0.4989), (-1.842e-07, -2.368, 1.96), (0.4677, -2.368, 2.23), (0.4677, -2.368, 2.77), (-0.4677, 0.27, 0.0), (-0.4321, 0.2494, -0.2066), (-0.3307, 0.1909, -0.3818), (-0.179, 0.1033, -0.4989), (-1.271e-07, -2.368, 3.04), (0.03137, -0.08597, 2.124), (0.03137, -0.803, 1.414), (0.537, -0.2652, 1.947), (0.537, -0.6237, 1.592), (-0.4742, -0.6237, 1.592), (-0.4742, -0.2652, 1.947), (0.5498, -1.179, 2.605), (-0.5388, -1.263, 2.137), (0.008401, -1.142, 2.847), (0.002595, -1.299, 1.895), (0.5469, -1.258, 2.13), (-0.5359, -1.184, 2.613), (-0.01638, 0.4662, 0.9844), (-0.01775, -0.4853, 0.817), (0.5254, -0.2489, 0.8627), (-0.5595, 0.2298, 0.9387), (0.5261, 0.2269, 0.9464), (-0.5602, -0.2459, 0.855)], [], [(3, 2, 6, 7), (1, 0, 4, 5), (16, 3, 7), (2, 1, 5, 6), (16, 7, 11), (6, 5, 9, 10), (7, 6, 10, 11), (5, 4, 8, 9), (11, 10, 14, 15), (9, 8, 12, 13), (16, 11, 15), (10, 9, 13, 14), (15, 14, 21, 22), (13, 12, 19, 20), (16, 15, 22), (14, 13, 20, 21), (16, 22, 29), (21, 20, 27, 28), (38, 40, 23, 18), (37, 39, 30, 25), (22, 21, 28, 29), (20, 19, 26, 27), (16, 29, 3), (28, 27, 1, 2), (39, 42, 17, 30), (40, 41, 24, 23), (29, 28, 2, 3), (27, 26, 0, 1), (41, 37, 25, 24), (42, 38, 18, 17), (46, 48, 35, 36), (45, 47, 33, 34), (44, 45, 34, 32), (43, 46, 36, 31), (47, 43, 31, 33), (48, 44, 32, 35), (36, 35, 38, 42), (34, 33, 37, 41), (32, 34, 41, 40), (31, 36, 42, 39), (33, 31, 39, 37), (35, 32, 40, 38), (19, 12, 44, 48), (4, 0, 43, 47), (0, 26, 46, 43), (12, 8, 45, 44), (8, 4, 47, 45), (26, 19, 48, 46)])
me_sphere_032.polygons.foreach_set('use_smooth', [True] * 48)
_uv = me_sphere_032.uv_layers.new(name='UVMap')
_uv.uv.foreach_set('vector', [0.287, 0.2717, 0.287, 0.2928, 0.2269, 0.2928, 0.2269, 0.2717, 0.287, 0.3244, 0.287, 0.3616, 0.2269, 0.3616, 0.2269, 0.3244, 0.3255, 0.2643, 0.287, 0.2717, 0.2269, 0.2717, 0.287, 0.2928, 0.287, 0.3244, 0.2269, 0.3244, 0.2269, 0.2928, 0.6857, 0.2643, 0.5872, 0.2717, 0.5271, 0.2717, 0.5872, 0.2928, 0.5872, 0.3244, 0.5271, 0.3244, 0.5271, 0.2928, 0.5872, 0.2717, 0.5872, 0.2928, 0.5271, 0.2928, 0.5271, 0.2717, 0.5872, 0.3244, 0.5872, 0.3616, 0.5271, 0.3616, 0.5271, 0.3244, 0.5271, 0.2717, 0.5271, 0.2928, 0.4671, 0.2928, 0.4671, 0.2717, 0.5271, 0.3244, 0.5271, 0.3616, 0.4671, 0.3616, 0.4671, 0.3244, 0.6857, 0.2643, 0.5271, 0.2717, 0.4671, 0.2717, 0.5271, 0.2928, 0.5271, 0.3244, 0.4671, 0.3244, 0.4671, 0.2928, 0.4671, 0.2717, 0.4671, 0.2928, 0.407, 0.2928, 0.407, 0.2717, 0.4671, 0.3244, 0.4671, 0.3616, 0.407, 0.3616, 0.407, 0.3244, 0.3255, 0.2643, 0.4671, 0.2717, 0.407, 0.2717, 0.4671, 0.2928, 0.4671, 0.3244, 0.407, 0.3244, 0.407, 0.2928, 0.3255, 0.2643, 0.407, 0.2717, 0.347, 0.2717, 0.407, 0.2928, 0.407, 0.3244, 0.347, 0.3244, 0.347, 0.2928, 0.407, 0.6988, 0.4671, 0.6988, 0.4671, 0.8119, 0.407, 0.8119, 0.2269, 0.6988, 0.287, 0.6988, 0.287, 0.8119, 0.2269, 0.8119, 0.407, 0.2717, 0.407, 0.2928, 0.347, 0.2928, 0.347, 0.2717, 0.407, 0.3244, 0.407, 0.3616, 0.347, 0.3616, 0.347, 0.3244, 0.3255, 0.2643, 0.347, 0.2717, 0.287, 0.2717, 0.347, 0.2928, 0.347, 0.3244, 0.287, 0.3244, 0.287, 0.2928, 0.287, 0.6988, 0.347, 0.6988, 0.347, 0.8119, 0.287, 0.8119, 0.4671, 0.6988, 0.5271, 0.6988, 0.5271, 0.8119, 0.4671, 0.8119, 0.347, 0.2717, 0.347, 0.2928, 0.287, 0.2928, 0.287, 0.2717, 0.347, 0.3244, 0.347, 0.3616, 0.287, 0.3616, 0.287, 0.3244, 0.5271, 0.6988, 0.5872, 0.6988, 0.5872, 0.8119, 0.5271, 0.8119, 0.347, 0.6988, 0.407, 0.6988, 0.407, 0.8119, 0.347, 0.8119, 0.347, 0.4736, 0.407, 0.4736, 0.407, 0.5857, 0.347, 0.5857, 0.5271, 0.4736, 0.5872, 0.4736, 0.5872, 0.5857, 0.5271, 0.5857, 0.4671, 0.4736, 0.5271, 0.4736, 0.5271, 0.5857, 0.4671, 0.5857, 0.287, 0.4736, 0.347, 0.4736, 0.347, 0.5857, 0.287, 0.5857, 0.2269, 0.4736, 0.287, 0.4736, 0.287, 0.5857, 0.2269, 0.5857, 0.407, 0.4736, 0.4671, 0.4736, 0.4671, 0.5857, 0.407, 0.5857, 0.347, 0.5857, 0.407, 0.5857, 0.407, 0.6988, 0.347, 0.6988, 0.5271, 0.5857, 0.5872, 0.5857, 0.5872, 0.6988, 0.5271, 0.6988, 0.4671, 0.5857, 0.5271, 0.5857, 0.5271, 0.6988, 0.4671, 0.6988, 0.287, 0.5857, 0.347, 0.5857, 0.347, 0.6988, 0.287, 0.6988, 0.2269, 0.5857, 0.287, 0.5857, 0.287, 0.6988, 0.2269, 0.6988, 0.407, 0.5857, 0.4671, 0.5857, 0.4671, 0.6988, 0.407, 0.6988, 0.407, 0.3616, 0.4671, 0.3616, 0.4671, 0.4736, 0.407, 0.4736, 0.2269, 0.3616, 0.287, 0.3616, 0.287, 0.4736, 0.2269, 0.4736, 0.287, 0.3616, 0.347, 0.3616, 0.347, 0.4736, 0.287, 0.4736, 0.4671, 0.3616, 0.5271, 0.3616, 0.5271, 0.4736, 0.4671, 0.4736, 0.5271, 0.3616, 0.5872, 0.3616, 0.5872, 0.4736, 0.5271, 0.4736, 0.347, 0.3616, 0.407, 0.3616, 0.407, 0.4736, 0.347, 0.4736])
me_sphere_032.materials.append(mat_bark)
me_sphere_032.update()
me_sphere_033 = bpy.data.meshes.new('Sphere.033')
me_sphere_033.from_pydata([(0.0, 0.54, 0.0), (0.0, 0.4989, -0.2066), (0.0, 0.3818, -0.3818), (0.0, 0.2066, -0.4989), (0.4677, 0.27, 0.0), (0.4321, 0.2494, -0.2066), (0.3307, 0.1909, -0.3818), (0.179, 0.1033, -0.4989), (0.4677, -0.27, 0.0), (0.4321, -0.2494, -0.2066), (0.3307, -0.1909, -0.3818), (0.179, -0.1033, -0.4989), (-1.043e-07, -0.54, 0.0), (-5.96e-08, -0.4989, -0.2066), (-7.451e-08, -0.3818, -0.3818), (-3.725e-08, -0.2066, -0.4989), (0.0, 0.0, -0.54), (-0.4677, 0.8322, 2.5), (-0.4677, 0.2922, 2.5), (-0.4677, -0.27, 0.0), (-0.4321, -0.2494, -0.2066), (-0.3307, -0.1909, -0.3818), (-0.179, -0.1033, -0.4989), (-7.973e-08, 0.02218, 2.5), (0.4677, 0.2922, 2.5), (0.4677, 0.8322, 2.5), (-0.4677, 0.27, 0.0), (-0.4321, 0.2494, -0.2066), (-0.3307, 0.1909, -0.3818), (-0.179, 0.1033, -0.4989), (2.457e-08, 1.102, 2.5), (-0.03853, 0.9759, 1.296), (-0.0354, 0.6452, 0.6301), (-0.03853, -0.04979, 1.634), (-0.0354, -0.4348, 0.6301), (0.4323, 0.3752, 0.6301), (0.4291, 0.7195, 1.38), (0.4291, 0.2066, 1.55), (0.4323, -0.1648, 0.6301), (-0.5031, -0.1648, 0.6301), (-0.5062, 0.2066, 1.55), (-0.5062, 0.7195, 1.38), (-0.5031, 0.3752, 0.6301), (-0.4556, 0.5328, 3.11), (-0.4556, 0.01019, 2.974), (0.01201, -0.2511, 2.906), (0.4797, 0.01019, 2.974), (0.4797, 0.5328, 3.11), (0.01201, 0.7942, 3.178), (-0.4026, 0.03231, 3.678), (-0.4315, -0.5044, 3.625), (0.02074, -0.7993, 3.614), (0.5018, -0.5575, 3.655), (0.5307, -0.02083, 3.708), (0.07846, 0.2741, 3.719), (-0.3486, -0.1061, 4.093), (-0.3775, -0.6428, 4.041), (0.07474, -0.9377, 4.03), (0.5558, -0.6959, 4.071), (0.5847, -0.1593, 4.123), (0.1325, 0.1356, 4.135)], [], [(3, 2, 6, 7), (1, 0, 4, 5), (16, 3, 7), (2, 1, 5, 6), (16, 7, 11), (6, 5, 9, 10), (7, 6, 10, 11), (5, 4, 8, 9), (11, 10, 14, 15), (9, 8, 12, 13), (16, 11, 15), (10, 9, 13, 14), (15, 14, 21, 22), (13, 12, 19, 20), (16, 15, 22), (14, 13, 20, 21), (16, 22, 29), (21, 20, 27, 28), (40, 33, 23, 18), (36, 31, 30, 25), (22, 21, 28, 29), (20, 19, 26, 27), (16, 29, 3), (28, 27, 1, 2), (31, 41, 17, 30), (33, 37, 24, 23), (29, 28, 2, 3), (27, 26, 0, 1), (37, 36, 25, 24), (41, 40, 18, 17), (26, 19, 39, 42), (42, 39, 40, 41), (8, 4, 35, 38), (38, 35, 36, 37), (12, 8, 38, 34), (34, 38, 37, 33), (0, 26, 42, 32), (32, 42, 41, 31), (4, 0, 32, 35), (35, 32, 31, 36), (19, 12, 34, 39), (39, 34, 33, 40), (24, 25, 47, 46), (30, 17, 43, 48), (23, 24, 46, 45), (18, 23, 45, 44), (25, 30, 48, 47), (17, 18, 44, 43), (47, 48, 54, 53), (45, 46, 52, 51), (43, 44, 50, 49), (46, 47, 53, 52), (44, 45, 51, 50), (48, 43, 49, 54), (52, 53, 59, 58), (50, 51, 57, 56), (54, 49, 55, 60), (53, 54, 60, 59), (51, 52, 58, 57), (49, 50, 56, 55)])
me_sphere_033.polygons.foreach_set('use_smooth', [True] * 60)
_uv = me_sphere_033.uv_layers.new(name='UVMap')
_uv.uv.foreach_set('vector', [0.4916, 0.5266, 0.4916, 0.5641, 0.5623, 0.5232, 0.5299, 0.5045, 0.4916, 0.07131, 0.4916, 0.1155, 0.5916, 0.1155, 0.584, 0.07131, 0.4916, 0.4824, 0.4916, 0.5266, 0.5299, 0.5045, 0.4916, 0.03383, 0.4916, 0.07131, 0.584, 0.07131, 0.5623, 0.03383, 0.4916, 0.4824, 0.5299, 0.5045, 0.5299, 0.4603, 0.5232, 0.03383, 0.5358, 0.07131, 0.429, 0.07131, 0.4416, 0.03383, 0.5299, 0.5045, 0.5623, 0.5232, 0.5623, 0.4416, 0.5299, 0.4603, 0.5358, 0.07131, 0.5402, 0.1155, 0.4246, 0.1155, 0.429, 0.07131, 0.5299, 0.4603, 0.5623, 0.4416, 0.4916, 0.4007, 0.4916, 0.4382, 0.584, 0.07131, 0.5916, 0.1155, 0.4916, 0.1155, 0.4916, 0.07131, 0.4916, 0.4824, 0.5299, 0.4603, 0.4916, 0.4382, 0.5623, 0.03383, 0.584, 0.07131, 0.4916, 0.07131, 0.4916, 0.03383, 0.4916, 0.4382, 0.4916, 0.4007, 0.4209, 0.4416, 0.4533, 0.4603, 0.4916, 0.07131, 0.4916, 0.1155, 0.3916, 0.1155, 0.3992, 0.07131, 0.4916, 0.4824, 0.4916, 0.4382, 0.4533, 0.4603, 0.4916, 0.03383, 0.4916, 0.07131, 0.3992, 0.07131, 0.4209, 0.03383, 0.4916, 0.4824, 0.4533, 0.4603, 0.4533, 0.5045, 0.4416, 0.03383, 0.429, 0.07131, 0.5358, 0.07131, 0.5232, 0.03383, 0.3833, 0.447, 0.4834, 0.4651, 0.4916, 0.6503, 0.3916, 0.6503, 0.5834, 0.4108, 0.4834, 0.3927, 0.4916, 0.6503, 0.5916, 0.6503, 0.4533, 0.4603, 0.4209, 0.4416, 0.4209, 0.5232, 0.4533, 0.5045, 0.429, 0.07131, 0.4246, 0.1155, 0.5402, 0.1155, 0.5358, 0.07131, 0.4916, 0.4824, 0.4533, 0.5045, 0.4916, 0.5266, 0.4209, 0.03383, 0.3992, 0.07131, 0.4916, 0.07131, 0.4916, 0.03383, 0.4834, 0.3927, 0.3833, 0.4108, 0.3916, 0.6503, 0.4916, 0.6503, 0.4834, 0.4651, 0.5834, 0.447, 0.5916, 0.6503, 0.4916, 0.6503, 0.4533, 0.5045, 0.4209, 0.5232, 0.4916, 0.5641, 0.4916, 0.5266, 0.3992, 0.07131, 0.3916, 0.1155, 0.4916, 0.1155, 0.4916, 0.07131, 0.5266, 0.447, 0.6363, 0.4108, 0.6604, 0.6503, 0.5449, 0.6503, 0.6363, 0.4108, 0.5266, 0.447, 0.5449, 0.6503, 0.6604, 0.6503, 0.5402, 0.1155, 0.4246, 0.1155, 0.4471, 0.2503, 0.5627, 0.2503, 0.5627, 0.2503, 0.4471, 0.2503, 0.5266, 0.447, 0.6363, 0.4108, 0.4246, 0.1155, 0.5402, 0.1155, 0.5627, 0.2503, 0.4471, 0.2503, 0.4471, 0.2503, 0.5627, 0.2503, 0.6363, 0.4108, 0.5266, 0.447, 0.4916, 0.1155, 0.5916, 0.1155, 0.5841, 0.2503, 0.484, 0.2503, 0.484, 0.2503, 0.5841, 0.2503, 0.5834, 0.447, 0.4834, 0.4651, 0.4916, 0.1155, 0.3916, 0.1155, 0.384, 0.2503, 0.484, 0.2503, 0.484, 0.2503, 0.384, 0.2503, 0.3833, 0.4108, 0.4834, 0.3927, 0.5916, 0.1155, 0.4916, 0.1155, 0.484, 0.2503, 0.5841, 0.2503, 0.5841, 0.2503, 0.484, 0.2503, 0.4834, 0.3927, 0.5834, 0.4108, 0.3916, 0.1155, 0.4916, 0.1155, 0.484, 0.2503, 0.384, 0.2503, 0.384, 0.2503, 0.484, 0.2503, 0.4834, 0.4651, 0.3833, 0.447, 0.5449, 0.6503, 0.6604, 0.6503, 0.5964, 0.7808, 0.4846, 0.7518, 0.4916, 0.6503, 0.3916, 0.6503, 0.3941, 0.7808, 0.4942, 0.7954, 0.4916, 0.6503, 0.5916, 0.6503, 0.5942, 0.7518, 0.4942, 0.7373, 0.3916, 0.6503, 0.4916, 0.6503, 0.4942, 0.7373, 0.3941, 0.7518, 0.5916, 0.6503, 0.4916, 0.6503, 0.4942, 0.7954, 0.5942, 0.7808, 0.6604, 0.6503, 0.5449, 0.6503, 0.4846, 0.7518, 0.5964, 0.7808, 0.5942, 0.7808, 0.4942, 0.7954, 0.5084, 0.9111, 0.6051, 0.9087, 0.4942, 0.7373, 0.5942, 0.7518, 0.599, 0.8975, 0.496, 0.8886, 0.5964, 0.7808, 0.4846, 0.7518, 0.3745, 0.891, 0.4893, 0.9022, 0.4846, 0.7518, 0.5964, 0.7808, 0.478, 0.9087, 0.3631, 0.8975, 0.3941, 0.7518, 0.4942, 0.7373, 0.496, 0.8886, 0.3993, 0.891, 0.4942, 0.7954, 0.3941, 0.7808, 0.4055, 0.9022, 0.5084, 0.9111, 0.3631, 0.8975, 0.478, 0.9087, 0.4483, 0.9976, 0.3335, 0.9864, 0.3993, 0.891, 0.496, 0.8886, 0.5076, 0.9775, 0.4109, 0.9799, 0.5084, 0.9111, 0.4055, 0.9022, 0.417, 0.9912, 0.5199, 1.0, 0.6051, 0.9087, 0.5084, 0.9111, 0.5199, 1.0, 0.6167, 0.9976, 0.496, 0.8886, 0.599, 0.8975, 0.6105, 0.9864, 0.5076, 0.9775, 0.4893, 0.9022, 0.3745, 0.891, 0.3449, 0.9799, 0.4597, 0.9912])
me_sphere_033.materials.append(mat_bark)
me_sphere_033.update()
me_sphere_034 = bpy.data.meshes.new('Sphere.034')
me_sphere_034.from_pydata([(0.0, 0.54, 0.0), (0.0, 0.4989, -0.2066), (0.0, 0.3818, -0.3818), (0.0, 0.2066, -0.4989), (0.4677, 0.27, 0.0), (0.4321, 0.2494, -0.2066), (0.3307, 0.1909, -0.3818), (0.179, 0.1033, -0.4989), (0.4677, -0.27, 0.0), (0.4321, -0.2494, -0.2066), (0.3307, -0.1909, -0.3818), (0.179, -0.1033, -0.4989), (-1.043e-07, -0.54, 0.0), (-5.96e-08, -0.4989, -0.2066), (-7.451e-08, -0.3818, -0.3818), (-3.725e-08, -0.2066, -0.4989), (0.0, 0.0, -0.54), (-0.4677, 0.27, 1.048), (-0.4677, -0.27, 1.048), (-0.4677, -0.27, 0.0), (-0.4321, -0.2494, -0.2066), (-0.3307, -0.1909, -0.3818), (-0.179, -0.1033, -0.4989), (-1.043e-07, -0.54, 1.048), (0.4677, -0.27, 1.048), (0.4677, 0.27, 1.048), (-0.4677, 0.27, 0.0), (-0.4321, 0.2494, -0.2066), (-0.3307, 0.1909, -0.3818), (-0.179, 0.1033, -0.4989), (0.0, 0.54, 1.048), (-0.4667, 0.7882, 1.498), (-0.4667, 0.6891, 2.029), (0.001002, 0.6396, 2.294), (0.4687, 0.6891, 2.029), (0.4687, 0.7882, 1.498), (0.001002, 0.8377, 1.233), (-0.4667, 1.939, 1.498), (-0.4667, 1.939, 2.029), (0.001002, 1.939, 2.294), (0.4687, 1.939, 2.029), (0.4687, 1.939, 1.498), (0.001002, 1.939, 1.233), (-0.4667, -0.7568, 1.498), (-0.4667, -0.8559, 2.029), (0.001002, -0.9054, 2.294), (0.4687, -0.8559, 2.029), (0.4687, -0.7568, 1.498), (0.001002, -0.7073, 1.233), (-0.4667, -1.965, 1.498), (-0.4667, -1.965, 2.029), (0.001002, -1.965, 2.294), (0.4687, -1.965, 2.029), (0.4687, -1.965, 1.498), (0.001002, -1.965, 1.233), (-0.4667, -0.124, 1.855), (-0.4667, -0.05528, 1.498), (0.4687, -0.0326, 1.855), (0.4687, 0.06032, 1.498), (0.001002, -0.04671, 2.12)], [], [(2, 7, 3), (0, 5, 1), (16, 3, 7), (1, 6, 2), (16, 7, 11), (6, 9, 10), (6, 11, 7), (4, 9, 5), (10, 15, 11), (8, 13, 9), (16, 11, 15), (10, 13, 14), (14, 22, 15), (12, 20, 13), (16, 15, 22), (14, 20, 21), (16, 22, 29), (20, 28, 21), (12, 18, 19), (0, 25, 4), (21, 29, 22), (19, 27, 20), (16, 29, 3), (28, 1, 2), (26, 30, 0), (8, 23, 12), (28, 3, 29), (27, 0, 1), (4, 24, 8), (19, 17, 26), (18, 48, 43), (24, 48, 23), (30, 35, 25), (35, 34, 58), (25, 35, 58), (30, 31, 36), (36, 41, 35), (34, 39, 33), (31, 38, 37), (35, 40, 34), (32, 39, 38), (36, 37, 42), (31, 56, 55), (34, 59, 57), (18, 43, 56), (47, 53, 54), (45, 51, 52), (44, 43, 49), (46, 52, 53), (45, 44, 50), (43, 48, 54), (32, 55, 59), (59, 55, 44), (55, 43, 44), (57, 59, 46), (58, 46, 47), (56, 31, 17), (17, 18, 56), (44, 45, 59), (59, 33, 32), (59, 34, 33), (46, 59, 45), (43, 55, 56), (55, 32, 31), (58, 34, 57), (46, 58, 57), (2, 6, 7), (0, 4, 5), (1, 5, 6), (6, 5, 9), (6, 10, 11), (4, 8, 9), (10, 14, 15), (8, 12, 13), (10, 9, 13), (14, 21, 22), (12, 19, 20), (14, 13, 20), (20, 27, 28), (12, 23, 18), (0, 30, 25), (21, 28, 29), (19, 26, 27), (28, 27, 1), (26, 17, 30), (8, 24, 23), (28, 2, 3), (27, 26, 0), (4, 25, 24), (19, 18, 17), (18, 23, 48), (24, 47, 48), (30, 36, 35), (47, 24, 58), (24, 25, 58), (30, 17, 31), (36, 42, 41), (34, 40, 39), (31, 32, 38), (35, 41, 40), (32, 33, 39), (36, 31, 37), (47, 54, 48), (45, 52, 46), (44, 49, 50), (46, 53, 47), (45, 50, 51), (43, 54, 49)])
me_sphere_034.polygons.foreach_set('use_smooth', [True] * 108)
_uv = me_sphere_034.uv_layers.new(name='UVMap')
_uv.uv.foreach_set('vector', [0.4999, 0.584, 0.5379, 0.5248, 0.4999, 0.5467, 0.4999, 0.3136, 0.5917, 0.2697, 0.4999, 0.2697, 0.4999, 0.5028, 0.4999, 0.5467, 0.5379, 0.5248, 0.4999, 0.2697, 0.5702, 0.2325, 0.4999, 0.2325, 0.4999, 0.5028, 0.5379, 0.5248, 0.5379, 0.4809, 0.5434, 0.2325, 0.4498, 0.2697, 0.4623, 0.2325, 0.5702, 0.5434, 0.5379, 0.4809, 0.5379, 0.5248, 0.5602, 0.3136, 0.4498, 0.2697, 0.5558, 0.2697, 0.5702, 0.4623, 0.4999, 0.4589, 0.5379, 0.4809, 0.5993, 0.3136, 0.4999, 0.2697, 0.5917, 0.2697, 0.4999, 0.5028, 0.5379, 0.4809, 0.4999, 0.4589, 0.5702, 0.2325, 0.4999, 0.2697, 0.4999, 0.2325, 0.4999, 0.4217, 0.4619, 0.4809, 0.4999, 0.4589, 0.4999, 0.3136, 0.4081, 0.2697, 0.4999, 0.2697, 0.4999, 0.5028, 0.4999, 0.4589, 0.4619, 0.4809, 0.4999, 0.2325, 0.4081, 0.2697, 0.4296, 0.2325, 0.4999, 0.5028, 0.4619, 0.4809, 0.4619, 0.5248, 0.4498, 0.2697, 0.5434, 0.2325, 0.4623, 0.2325, 0.4999, 0.3136, 0.4005, 0.5364, 0.4005, 0.3136, 0.4999, 0.3136, 0.5993, 0.5364, 0.5993, 0.3136, 0.4296, 0.4623, 0.4619, 0.5248, 0.4619, 0.4809, 0.4455, 0.3136, 0.5558, 0.2697, 0.4498, 0.2697, 0.4999, 0.5028, 0.4619, 0.5248, 0.4999, 0.5467, 0.4296, 0.2325, 0.4999, 0.2697, 0.4999, 0.2325, 0.4005, 0.3136, 0.4999, 0.5364, 0.4999, 0.3136, 0.5993, 0.3136, 0.4999, 0.5364, 0.4999, 0.3136, 0.4296, 0.5434, 0.4999, 0.5467, 0.4619, 0.5248, 0.4081, 0.2697, 0.4999, 0.3136, 0.4999, 0.2697, 0.5602, 0.3136, 0.4455, 0.5364, 0.4455, 0.3136, 0.4455, 0.3136, 0.5602, 0.5364, 0.5602, 0.3136, 0.4005, 0.4455, 0.5001, 0.3525, 0.4007, 0.342, 0.5993, 0.5364, 0.5001, 0.5755, 0.4999, 0.5364, 0.4999, 0.6176, 0.5995, 0.6703, 0.5993, 0.5602, 0.6703, 0.6319, 0.6493, 0.7447, 0.5157, 0.6319, 0.5602, 0.5364, 0.6703, 0.6319, 0.5157, 0.6319, 0.4999, 0.6176, 0.4007, 0.6703, 0.5001, 0.6808, 0.5001, 0.6808, 0.5995, 0.9148, 0.5995, 0.6703, 0.5995, 0.6493, 0.5001, 0.9148, 0.5001, 0.6387, 0.6703, 0.6319, 0.9148, 0.7447, 0.9148, 0.6319, 0.6703, 0.6319, 0.9148, 0.7447, 0.6493, 0.7447, 0.4007, 0.6493, 0.5001, 0.9148, 0.4007, 0.9148, 0.5001, 0.6808, 0.4007, 0.9148, 0.5001, 0.9148, 0.6703, 0.6319, 0.4911, 0.6319, 0.4765, 0.7077, 0.5995, 0.6493, 0.5001, 0.4929, 0.5995, 0.4959, 0.4455, 0.5364, 0.342, 0.6319, 0.4911, 0.6319, 0.5995, 0.342, 0.5995, 0.0852, 0.5001, 0.0852, 0.5001, 0.3104, 0.5001, 0.0852, 0.5995, 0.0852, 0.321, 0.7447, 0.342, 0.6319, 0.0852, 0.6319, 0.321, 0.7447, 0.0852, 0.7447, 0.0852, 0.6319, 0.5001, 0.3104, 0.4007, 0.321, 0.4007, 0.0852, 0.4007, 0.342, 0.5001, 0.3525, 0.5001, 0.0852, 0.4007, 0.6493, 0.4007, 0.4765, 0.5001, 0.4929, 0.5001, 0.4929, 0.4007, 0.4765, 0.4007, 0.321, 0.4765, 0.7077, 0.342, 0.6319, 0.321, 0.7447, 0.5995, 0.4959, 0.5001, 0.4929, 0.5995, 0.321, 0.5157, 0.6319, 0.321, 0.7447, 0.342, 0.6319, 0.4911, 0.6319, 0.6703, 0.6319, 0.5602, 0.5364, 0.5602, 0.5364, 0.4455, 0.5364, 0.4911, 0.6319, 0.4007, 0.321, 0.5001, 0.3104, 0.5001, 0.4929, 0.5001, 0.4929, 0.5001, 0.6387, 0.4007, 0.6493, 0.5001, 0.4929, 0.5995, 0.6493, 0.5001, 0.6387, 0.5995, 0.321, 0.5001, 0.4929, 0.5001, 0.3104, 0.342, 0.6319, 0.4765, 0.7077, 0.4911, 0.6319, 0.4765, 0.7077, 0.6493, 0.7447, 0.6703, 0.6319, 0.5157, 0.6319, 0.6493, 0.7447, 0.4959, 0.7077, 0.321, 0.7447, 0.5157, 0.6319, 0.4959, 0.7077, 0.4999, 0.584, 0.5702, 0.5434, 0.5379, 0.5248, 0.4999, 0.3136, 0.5993, 0.3136, 0.5917, 0.2697, 0.4999, 0.2697, 0.5917, 0.2697, 0.5702, 0.2325, 0.5434, 0.2325, 0.5558, 0.2697, 0.4498, 0.2697, 0.5702, 0.5434, 0.5702, 0.4623, 0.5379, 0.4809, 0.5602, 0.3136, 0.4455, 0.3136, 0.4498, 0.2697, 0.5702, 0.4623, 0.4999, 0.4217, 0.4999, 0.4589, 0.5993, 0.3136, 0.4999, 0.3136, 0.4999, 0.2697, 0.5702, 0.2325, 0.5917, 0.2697, 0.4999, 0.2697, 0.4999, 0.4217, 0.4296, 0.4623, 0.4619, 0.4809, 0.4999, 0.3136, 0.4005, 0.3136, 0.4081, 0.2697, 0.4999, 0.2325, 0.4999, 0.2697, 0.4081, 0.2697, 0.4498, 0.2697, 0.5558, 0.2697, 0.5434, 0.2325, 0.4999, 0.3136, 0.4999, 0.5364, 0.4005, 0.5364, 0.4999, 0.3136, 0.4999, 0.5364, 0.5993, 0.5364, 0.4296, 0.4623, 0.4296, 0.5434, 0.4619, 0.5248, 0.4455, 0.3136, 0.5602, 0.3136, 0.5558, 0.2697, 0.4296, 0.2325, 0.4081, 0.2697, 0.4999, 0.2697, 0.4005, 0.3136, 0.4005, 0.5364, 0.4999, 0.5364, 0.5993, 0.3136, 0.5993, 0.5364, 0.4999, 0.5364, 0.4296, 0.5434, 0.4999, 0.584, 0.4999, 0.5467, 0.4081, 0.2697, 0.4005, 0.3136, 0.4999, 0.3136, 0.5602, 0.3136, 0.5602, 0.5364, 0.4455, 0.5364, 0.4455, 0.3136, 0.4455, 0.5364, 0.5602, 0.5364, 0.4005, 0.5364, 0.4999, 0.5364, 0.5001, 0.5755, 0.5993, 0.4455, 0.5995, 0.342, 0.5001, 0.3525, 0.4999, 0.6176, 0.5001, 0.6808, 0.5995, 0.6703, 0.342, 0.6319, 0.4455, 0.5364, 0.5157, 0.6319, 0.4455, 0.5364, 0.5602, 0.5364, 0.5157, 0.6319, 0.4999, 0.6176, 0.4005, 0.5602, 0.4007, 0.6703, 0.5001, 0.6808, 0.5001, 0.9148, 0.5995, 0.9148, 0.5995, 0.6493, 0.5995, 0.9148, 0.5001, 0.9148, 0.6703, 0.6319, 0.6493, 0.7447, 0.9148, 0.7447, 0.6703, 0.6319, 0.9148, 0.6319, 0.9148, 0.7447, 0.4007, 0.6493, 0.5001, 0.6387, 0.5001, 0.9148, 0.5001, 0.6808, 0.4007, 0.6703, 0.4007, 0.9148, 0.5995, 0.342, 0.5001, 0.0852, 0.5001, 0.3525, 0.5001, 0.3104, 0.5995, 0.0852, 0.5995, 0.321, 0.321, 0.7447, 0.0852, 0.6319, 0.0852, 0.7447, 0.321, 0.7447, 0.0852, 0.6319, 0.342, 0.6319, 0.5001, 0.3104, 0.4007, 0.0852, 0.5001, 0.0852, 0.4007, 0.342, 0.5001, 0.0852, 0.4007, 0.0852])
me_sphere_034.materials.append(mat_bark)
me_sphere_034.update()
me_icosphere_016 = bpy.data.meshes.new('Icosphere.016')
me_icosphere_016.from_pydata([(-0.9148, -0.4336, -0.7033), (-1.369, -0.6086, -0.05336), (-0.2393, -0.6378, -0.6509), (-1.605, -0.3441, 0.06732), (-1.247, 0.7078, -0.6381), (-1.542, -0.02051, 0.4569), (0.1348, -0.3642, 0.8938), (-0.09297, 0.09695, 0.8482), (-0.8513, 0.4483, -0.8874), (-0.5059, 0.7435, -0.835), (-0.1816, 0.1553, -1.046), (0.2784, 0.5739, -0.8729), (-0.006716, 0.9088, -0.5139), (-1.24, 1.136, -0.4598), (-1.538, 0.5985, 0.07705), (-0.6159, 0.5868, 0.8508), (-0.5495, 0.9065, 0.4317), (-1.201, 1.093, -0.2598), (0.8594, 0.3527, -0.5843), (0.4655, -0.7321, -0.3074), (0.7482, -0.1529, -0.7006), (1.133, -0.2703, -0.0113), (1.041, -0.4538, 0.5933), (0.5596, -0.3578, 0.7627), (0.9148, 0.6313, 0.4416), (0.9162, 0.668, -0.117), (0.4462, 0.6236, 0.8614)], [], [(1, 19, 22), (4, 0, 3), (3, 1, 6), (7, 3, 6), (9, 10, 8), (12, 11, 9), (14, 4, 3), (14, 5, 15), (14, 17, 13), (19, 20, 21), (21, 22, 19), (23, 6, 22), (11, 18, 20), (25, 18, 11), (21, 20, 18), (24, 22, 21), (16, 24, 17), (15, 7, 26), (26, 22, 24), (4, 8, 0), (1, 0, 2), (19, 1, 2), (10, 2, 0), (10, 20, 2), (1, 3, 0), (7, 5, 3), (22, 6, 1), (4, 9, 8), (10, 0, 8), (13, 9, 4), (11, 20, 10), (9, 11, 10), (13, 17, 9), (17, 12, 9), (13, 4, 14), (14, 3, 5), (17, 14, 15), (16, 17, 15), (15, 5, 7), (17, 24, 12), (20, 19, 2), (23, 7, 6), (22, 26, 23), (12, 25, 11), (24, 25, 12), (18, 25, 21), (25, 24, 21), (16, 15, 26), (16, 26, 24), (26, 7, 23)])
_uv = me_icosphere_016.uv_layers.new(name='UVMap')
_uv.uv.foreach_set('vector', [0.3691, 0.478, 0.462, 0.4435, 0.4854, 0.52, 0.3039, 0.4385, 0.3716, 0.4062, 0.3558, 0.491, 0.3558, 0.491, 0.3691, 0.478, 0.4553, 0.5771, 0.4638, 0.6269, 0.3558, 0.491, 0.4553, 0.5771, 0.6316, 0.3922, 0.596, 0.3082, 0.6686, 0.3889, 0.5901, 0.4318, 0.5599, 0.3826, 0.6316, 0.3922, 0.317, 0.5026, 0.3039, 0.4385, 0.3558, 0.491, 0.317, 0.5026, 0.3461, 0.527, 0.295, 0.615, 0.317, 0.5026, 0.2897, 0.4783, 0.2889, 0.4628, 0.462, 0.4435, 0.4991, 0.4093, 0.4958, 0.4765, 0.4958, 0.4765, 0.4854, 0.52, 0.462, 0.4435, 0.4761, 0.5504, 0.4553, 0.5771, 0.4854, 0.52, 0.5599, 0.3826, 0.5266, 0.4286, 0.4991, 0.4093, 0.5375, 0.478, 0.5266, 0.4286, 0.5599, 0.3826, 0.4958, 0.4765, 0.4991, 0.4093, 0.5266, 0.4286, 0.5324, 0.5271, 0.4854, 0.52, 0.4958, 0.4765, 0.6309, 0.5636, 0.5324, 0.5271, 0.6535, 0.4783, 0.6588, 0.615, 0.4638, 0.6269, 0.5379, 0.5832, 0.5379, 0.5832, 0.4854, 0.52, 0.5324, 0.5271, 0.3039, 0.4385, 0.3048, 0.3889, 0.3716, 0.4062, 0.3691, 0.478, 0.3716, 0.4062, 0.4218, 0.3966, 0.462, 0.4435, 0.3691, 0.478, 0.4218, 0.3966, 0.596, 0.3082, 0.4218, 0.3966, 0.7354, 0.4062, 0.596, 0.3082, 0.4991, 0.4093, 0.4218, 0.3966, 0.3691, 0.478, 0.3558, 0.491, 0.3716, 0.4062, 0.4638, 0.6269, 0.3461, 0.527, 0.3558, 0.491, 0.4854, 0.52, 0.4553, 0.5771, 0.3691, 0.478, 0.3039, 0.4385, 0.2678, 0.3922, 0.3048, 0.3889, 0.596, 0.3082, 0.7354, 0.4062, 0.6686, 0.3889, 0.2889, 0.4628, 0.2678, 0.3922, 0.3039, 0.4385, 0.5599, 0.3826, 0.4991, 0.4093, 0.596, 0.3082, 0.6316, 0.3922, 0.5599, 0.3826, 0.596, 0.3082, 0.2889, 0.4628, 0.2897, 0.4783, 0.2678, 0.3922, 0.6535, 0.4783, 0.5901, 0.4318, 0.6316, 0.3922, 0.2889, 0.4628, 0.3039, 0.4385, 0.317, 0.5026, 0.317, 0.5026, 0.3558, 0.491, 0.3461, 0.527, 0.2897, 0.4783, 0.317, 0.5026, 0.295, 0.615, 0.2671, 0.5636, 0.2897, 0.4783, 0.295, 0.615, 0.295, 0.615, 0.3461, 0.527, 0.4638, 0.6269, 0.6535, 0.4783, 0.5324, 0.5271, 0.5901, 0.4318, 0.4991, 0.4093, 0.462, 0.4435, 0.4218, 0.3966, 0.4761, 0.5504, 0.4638, 0.6269, 0.4553, 0.5771, 0.4854, 0.52, 0.5379, 0.5832, 0.4761, 0.5504, 0.5901, 0.4318, 0.5375, 0.478, 0.5599, 0.3826, 0.5324, 0.5271, 0.5375, 0.478, 0.5901, 0.4318, 0.5266, 0.4286, 0.5375, 0.478, 0.4958, 0.4765, 0.5375, 0.478, 0.5324, 0.5271, 0.4958, 0.4765, 0.6309, 0.5636, 0.6588, 0.615, 0.5379, 0.5832, 0.6309, 0.5636, 0.5379, 0.5832, 0.5324, 0.5271, 0.5379, 0.5832, 0.4638, 0.6269, 0.4761, 0.5504])
me_icosphere_016.materials.append(mat_rock)
me_icosphere_016.update()
me_icosphere_017 = bpy.data.meshes.new('Icosphere.017')
me_icosphere_017.from_pydata([(-2.613, 0.3381, -0.3058), (-1.703, 0.8296, -1.19), (-1.893, 0.3996, -1.423), (-1.957, 0.72, 0.5325), (-1.784, 1.235, -0.2203), (-0.8102, 1.381, 0.7367), (-1.731, -0.1246, -2.106), (-0.5903, 1.033, -1.307), (-0.2691, 0.4875, -2.158), (0.3928, 1.603, -0.4579), (-0.4846, 1.245, -0.4161), (-0.4753, 1.641, 0.6428), (-2.731, -0.4782, 0.2379), (-2.765, -0.2844, -0.8946), (-2.583, -1.126, -0.9955), (-2.178, -1.167, -1.77), (-2.867, -0.05591, 0.4837), (-2.391, 0.5099, 1.385), (-2.542, -0.6041, 1.496), (-2.757, -1.228, 0.3456), (-1.8, -1.812, 0.8362), (-2.407, -1.854, -0.4825), (-1.343, -1.097, -2.36), (-1.817, -1.562, -1.762), (-2.104, -2.567, -1.004), (-1.502, -1.93, 0.5649), (-0.7749, -1.505, 0.0593), (-0.8501, 0.8913, 1.627), (1.162, 1.473, 0.2907), (0.4949, 0.9781, 1.489), (-0.009977, 0.4412, 2.003), (0.4715, 1.549, 0.9643), (0.02606, -0.2401, 1.453), (-1.752, -0.5079, 2.059), (-0.8213, 0.3419, 1.999), (-0.6125, -0.4928, 2.138), (-1.307, -1.432, 1.984), (0.04631, -1.264, 1.772), (-0.5603, -1.978, 1.214), (0.0685, -1.404, 0.5464), (0.5398, 0.4303, -1.765), (-0.8058, -0.9119, -2.452), (0.6943, -0.5305, -2.164), (1.087, 1.151, -1.117), (1.1, 0.2525, -1.752), (1.768, 0.5266, -0.8234), (2.045, -0.5387, -1.091), (-0.9623, -1.66, -2.096), (-0.07713, -0.9611, -2.266), (-0.7725, -2.176, -1.662), (-1.015, -2.346, -0.8417), (0.2299, -1.708, -1.569), (0.1123, -2.177, -0.7471), (0.305, -1.284, -1.74), (1.536, -0.8513, -0.0825), (1.601, -0.9713, -1.738), (1.488, -1.814, -0.7409), (0.7519, -2.015, -0.1948), (1.016, -1.541, -1.119), (1.257, 0.3215, 1.138), (1.884, 0.0003413, 0.4853), (0.213, -0.6422, 1.243), (1.113, -1.017, 0.2831), (0.6886, -1.587, 0.2781), (1.85, -1.452, -0.5481)], [], [(2, 0, 1), (6, 2, 8), (2, 7, 8), (7, 1, 10), (13, 6, 15), (4, 0, 16), (18, 16, 12), (13, 14, 19), (23, 15, 22), (21, 14, 15), (21, 15, 23), (49, 24, 47), (19, 21, 20), (26, 25, 50), (5, 3, 27), (31, 28, 9), (27, 31, 5), (32, 59, 29), (33, 17, 18), (33, 34, 17), (18, 20, 36), (61, 59, 32), (61, 32, 37), (36, 38, 37), (36, 25, 38), (38, 25, 26), (34, 32, 30), (37, 32, 35), (40, 8, 7), (8, 40, 42), (10, 40, 7), (9, 40, 10), (45, 46, 44), (8, 41, 6), (22, 41, 47), (48, 47, 41), (53, 47, 48), (63, 26, 50), (50, 52, 63), (50, 49, 52), (41, 42, 48), (53, 48, 42), (58, 53, 55), (58, 55, 64), (46, 64, 55), (52, 51, 58), (58, 51, 53), (59, 60, 28), (60, 45, 28), (54, 46, 60), (61, 39, 62), (62, 63, 54), (61, 37, 39), (63, 39, 26), (62, 39, 63), (64, 57, 56), (4, 1, 0), (2, 1, 7), (4, 10, 1), (5, 10, 4), (5, 11, 10), (11, 9, 10), (12, 0, 13), (13, 0, 2), (14, 13, 15), (18, 17, 16), (16, 0, 12), (3, 16, 17), (16, 3, 4), (18, 12, 19), (19, 12, 13), (20, 18, 19), (13, 2, 6), (15, 6, 22), (21, 23, 24), (47, 24, 23), (21, 19, 14), (25, 20, 21), (24, 25, 21), (25, 24, 50), (3, 5, 4), (27, 30, 31), (5, 31, 11), (31, 30, 29), (31, 9, 11), (30, 32, 29), (29, 28, 31), (29, 59, 28), (17, 27, 3), (34, 27, 17), (33, 35, 34), (18, 36, 33), (33, 36, 35), (34, 30, 27), (36, 37, 35), (36, 20, 25), (38, 39, 37), (35, 32, 34), (42, 41, 8), (9, 43, 40), (43, 44, 40), (43, 45, 44), (60, 46, 45), (44, 42, 40), (55, 42, 44), (46, 55, 44), (47, 23, 22), (41, 22, 6), (53, 49, 47), (51, 49, 53), (24, 49, 50), (57, 63, 52), (52, 49, 51), (53, 42, 55), (54, 64, 46), (64, 56, 58), (57, 52, 58), (57, 58, 56), (28, 43, 9), (28, 45, 43), (61, 60, 59), (61, 62, 60), (38, 26, 39), (57, 54, 63), (62, 54, 60), (64, 54, 57)])
_uv = me_icosphere_017.uv_layers.new(name='UVMap')
_uv.uv.foreach_set('vector', [0.1217, 0.3862, 0.1496, 0.5145, 0.09528, 0.4197, 0.8402, 0.304, 0.8185, 0.3862, 0.6972, 0.2859, 0.8185, 0.3862, 0.7206, 0.3945, 0.6972, 0.2859, 0.7206, 0.3945, 0.7921, 0.4197, 0.711, 0.5075, 0.1776, 0.4515, 0.1434, 0.304, 0.2217, 0.345, 0.08725, 0.5324, 0.1496, 0.5145, 0.1754, 0.5812, 0.2105, 0.6652, 0.1754, 0.5812, 0.1941, 0.5582, 0.1776, 0.4515, 0.2193, 0.4287, 0.2303, 0.5554, 0.2546, 0.3302, 0.2217, 0.345, 0.2312, 0.2485, 0.2588, 0.4703, 0.2193, 0.4287, 0.2217, 0.345, 0.2588, 0.4703, 0.2217, 0.345, 0.2546, 0.3302, 0.3419, 0.3226, 0.2888, 0.4228, 0.3086, 0.2645, 0.2303, 0.5554, 0.2588, 0.4703, 0.287, 0.6042, 0.3397, 0.5378, 0.3037, 0.5788, 0.3331, 0.4105, 0.7288, 0.6377, 0.8142, 0.6141, 0.7373, 0.737, 0.6562, 0.6316, 0.6311, 0.5622, 0.6677, 0.5031, 0.7373, 0.737, 0.6562, 0.6316, 0.7288, 0.6377, 0.5427, 0.7725, 0.5751, 0.6403, 0.6325, 0.6899, 0.2217, 0.7465, 0.1459, 0.6681, 0.2105, 0.6652, 0.2217, 0.7465, 0.05739, 0.798, 0.1459, 0.6681, 0.2105, 0.6652, 0.287, 0.6042, 0.3079, 0.7198, 0.4929, 0.7286, 0.5751, 0.6403, 0.5427, 0.7725, 0.4929, 0.7286, 0.5427, 0.7725, 0.4269, 0.7221, 0.3079, 0.7198, 0.366, 0.6445, 0.4269, 0.7221, 0.3079, 0.7198, 0.3037, 0.5788, 0.366, 0.6445, 0.366, 0.6445, 0.3037, 0.5788, 0.3397, 0.5378, 0.7542, 0.798, 0.5427, 0.7725, 0.6278, 0.7707, 0.4269, 0.7221, 0.5427, 0.7725, 0.3677, 0.8208, 0.6312, 0.3311, 0.6972, 0.2859, 0.7206, 0.3945, 0.6972, 0.2859, 0.6312, 0.3311, 0.5577, 0.2713, 0.711, 0.5075, 0.6312, 0.3311, 0.7206, 0.3945, 0.6677, 0.5031, 0.6312, 0.3311, 0.711, 0.5075, 0.5881, 0.4545, 0.5413, 0.4218, 0.598, 0.3505, 0.6972, 0.2859, 0.9299, 0.1938, 0.8402, 0.304, 0.2312, 0.2485, 0.2331, 0.1938, 0.3086, 0.2645, 0.4772, 0.198, 0.3086, 0.2645, 0.2331, 0.1938, 0.4641, 0.2736, 0.3086, 0.2645, 0.4772, 0.198, 0.4548, 0.5438, 0.3397, 0.5378, 0.3331, 0.4105, 0.3331, 0.4105, 0.4045, 0.412, 0.4548, 0.5438, 0.3331, 0.4105, 0.3419, 0.3226, 0.4045, 0.412, 0.2331, 0.1938, 0.5577, 0.2713, 0.4772, 0.198, 0.4641, 0.2736, 0.4772, 0.198, 0.5577, 0.2713, 0.4768, 0.3814, 0.4641, 0.2736, 0.5231, 0.3542, 0.4768, 0.3814, 0.5231, 0.3542, 0.4975, 0.4564, 0.5413, 0.4218, 0.4975, 0.4564, 0.5231, 0.3542, 0.4045, 0.412, 0.4293, 0.3083, 0.4768, 0.3814, 0.4768, 0.3814, 0.4293, 0.3083, 0.4641, 0.2736, 0.5751, 0.6403, 0.5565, 0.5617, 0.6311, 0.5622, 0.5565, 0.5617, 0.5881, 0.4545, 0.6311, 0.5622, 0.5184, 0.5045, 0.5413, 0.4218, 0.5565, 0.5617, 0.4929, 0.7286, 0.4254, 0.6109, 0.5004, 0.5495, 0.5004, 0.5495, 0.4548, 0.5438, 0.5184, 0.5045, 0.4929, 0.7286, 0.4269, 0.7221, 0.4254, 0.6109, 0.4548, 0.5438, 0.4254, 0.6109, 0.3397, 0.5378, 0.5004, 0.5495, 0.4254, 0.6109, 0.4548, 0.5438, 0.4975, 0.4564, 0.4416, 0.4795, 0.4763, 0.4336, 0.08725, 0.5324, 0.09528, 0.4197, 0.1496, 0.5145, 0.8185, 0.3862, 0.7921, 0.4197, 0.7206, 0.3945, 0.784, 0.5324, 0.711, 0.5075, 0.7921, 0.4197, 0.7288, 0.6377, 0.711, 0.5075, 0.784, 0.5324, 0.7288, 0.6377, 0.7082, 0.6177, 0.711, 0.5075, 0.7082, 0.6177, 0.6677, 0.5031, 0.711, 0.5075, 0.1941, 0.5582, 0.1496, 0.5145, 0.1776, 0.4515, 0.1776, 0.4515, 0.1496, 0.5145, 0.1217, 0.3862, 0.2193, 0.4287, 0.1776, 0.4515, 0.2217, 0.345, 0.2105, 0.6652, 0.1459, 0.6681, 0.1754, 0.5812, 0.1754, 0.5812, 0.1496, 0.5145, 0.1941, 0.5582, 0.1175, 0.6141, 0.1754, 0.5812, 0.1459, 0.6681, 0.1754, 0.5812, 0.1175, 0.6141, 0.08725, 0.5324, 0.2105, 0.6652, 0.1941, 0.5582, 0.2303, 0.5554, 0.2303, 0.5554, 0.1941, 0.5582, 0.1776, 0.4515, 0.287, 0.6042, 0.2105, 0.6652, 0.2303, 0.5554, 0.1776, 0.4515, 0.1217, 0.3862, 0.1434, 0.304, 0.2217, 0.345, 0.1434, 0.304, 0.2312, 0.2485, 0.2588, 0.4703, 0.2546, 0.3302, 0.2888, 0.4228, 0.3086, 0.2645, 0.2888, 0.4228, 0.2546, 0.3302, 0.2588, 0.4703, 0.2303, 0.5554, 0.2193, 0.4287, 0.3037, 0.5788, 0.287, 0.6042, 0.2588, 0.4703, 0.2888, 0.4228, 0.3037, 0.5788, 0.2588, 0.4703, 0.3037, 0.5788, 0.2888, 0.4228, 0.3331, 0.4105, 0.8142, 0.6141, 0.7288, 0.6377, 0.784, 0.5324, 0.7373, 0.737, 0.6278, 0.7707, 0.6562, 0.6316, 0.7288, 0.6377, 0.6562, 0.6316, 0.7082, 0.6177, 0.6562, 0.6316, 0.6278, 0.7707, 0.6325, 0.6899, 0.6562, 0.6316, 0.6677, 0.5031, 0.7082, 0.6177, 0.6278, 0.7707, 0.5427, 0.7725, 0.6325, 0.6899, 0.6325, 0.6899, 0.6311, 0.5622, 0.6562, 0.6316, 0.6325, 0.6899, 0.5751, 0.6403, 0.6311, 0.5622, 0.8427, 0.6681, 0.7373, 0.737, 0.8142, 0.6141, 0.7542, 0.798, 0.7373, 0.737, 0.8427, 0.6681, 0.2217, 0.7465, 0.3677, 0.8208, 0.05739, 0.798, 0.2105, 0.6652, 0.3079, 0.7198, 0.2217, 0.7465, 0.2217, 0.7465, 0.3079, 0.7198, 0.3677, 0.8208, 0.7542, 0.798, 0.6278, 0.7707, 0.7373, 0.737, 0.3079, 0.7198, 0.4269, 0.7221, 0.3677, 0.8208, 0.3079, 0.7198, 0.287, 0.6042, 0.3037, 0.5788, 0.366, 0.6445, 0.4254, 0.6109, 0.4269, 0.7221, 0.3677, 0.8208, 0.5427, 0.7725, 0.7542, 0.798, 0.5577, 0.2713, 0.9299, 0.1938, 0.6972, 0.2859, 0.6677, 0.5031, 0.6313, 0.4351, 0.6312, 0.3311, 0.6313, 0.4351, 0.598, 0.3505, 0.6312, 0.3311, 0.6313, 0.4351, 0.5881, 0.4545, 0.598, 0.3505, 0.5565, 0.5617, 0.5413, 0.4218, 0.5881, 0.4545, 0.598, 0.3505, 0.5577, 0.2713, 0.6312, 0.3311, 0.5231, 0.3542, 0.5577, 0.2713, 0.598, 0.3505, 0.5413, 0.4218, 0.5231, 0.3542, 0.598, 0.3505, 0.3086, 0.2645, 0.2546, 0.3302, 0.2312, 0.2485, 0.2331, 0.1938, 0.2312, 0.2485, 0.1434, 0.304, 0.4641, 0.2736, 0.3419, 0.3226, 0.3086, 0.2645, 0.4293, 0.3083, 0.3419, 0.3226, 0.4641, 0.2736, 0.2888, 0.4228, 0.3419, 0.3226, 0.3331, 0.4105, 0.4416, 0.4795, 0.4548, 0.5438, 0.4045, 0.412, 0.4045, 0.412, 0.3419, 0.3226, 0.4293, 0.3083, 0.4641, 0.2736, 0.5577, 0.2713, 0.5231, 0.3542, 0.5184, 0.5045, 0.4975, 0.4564, 0.5413, 0.4218, 0.4975, 0.4564, 0.4763, 0.4336, 0.4768, 0.3814, 0.4416, 0.4795, 0.4045, 0.412, 0.4768, 0.3814, 0.4416, 0.4795, 0.4768, 0.3814, 0.4763, 0.4336, 0.6311, 0.5622, 0.6313, 0.4351, 0.6677, 0.5031, 0.6311, 0.5622, 0.5881, 0.4545, 0.6313, 0.4351, 0.4929, 0.7286, 0.5565, 0.5617, 0.5751, 0.6403, 0.4929, 0.7286, 0.5004, 0.5495, 0.5565, 0.5617, 0.366, 0.6445, 0.3397, 0.5378, 0.4254, 0.6109, 0.4416, 0.4795, 0.5184, 0.5045, 0.4548, 0.5438, 0.5004, 0.5495, 0.5184, 0.5045, 0.5565, 0.5617, 0.4975, 0.4564, 0.5184, 0.5045, 0.4416, 0.4795])
me_icosphere_017.materials.append(mat_rock)
me_icosphere_017.update()

# ---- objects
ob_plane = bpy.data.objects.new('Plane', me_plane)
ob_rock_medium = bpy.data.objects.new('rock_medium', me_icosphere_001)
ob_root_main = bpy.data.objects.new('root_main', me_sphere_005)
ob_root_tip = bpy.data.objects.new('root_tip', me_sphere_006)
ob_root_s1 = bpy.data.objects.new('root_s1', me_sphere_026)
ob_root_v1 = bpy.data.objects.new('root_v1', me_sphere_027)
ob_root_o1 = bpy.data.objects.new('root_o1', me_sphere_028)
ob_root_i1 = bpy.data.objects.new('root_i1', me_sphere_029)
ob_tree_trunk = bpy.data.objects.new('tree_trunk', me_sphere_030)
ob_root_c1 = bpy.data.objects.new('root_c1', me_sphere_032)
ob_root_c2 = bpy.data.objects.new('root_c2', me_sphere_033)
ob_root_t1 = bpy.data.objects.new('root_t1', me_sphere_034)
ob_rock_small = bpy.data.objects.new('rock_small', me_icosphere_016)
ob_rock_big = bpy.data.objects.new('rock_big', me_icosphere_017)

# ---- transforms, parenting, visibility, modifiers, constraints
ob_plane.location = (0.222, -1.0, 2.954)
ob_rock_medium.location = (-8.169, -1.446, -9.299)
ob_root_main.location = (-0.1975, 6.863e-07, -1.684)
ob_root_main.rotation_euler = (0.0, -0.0, 1.571)
ob_root_tip.location = (-0.2258, 6.787e-07, 2.291)
ob_root_tip.rotation_euler = (0.0, -0.0, 1.571)
ob_root_s1.location = (-2.399, -7.886e-07, -6.63)
ob_root_s1.rotation_euler = (0.0, -0.0, 1.571)
ob_root_v1.location = (-1.355, 1.902e-06, -16.24)
ob_root_v1.rotation_euler = (0.0, -0.0, 1.571)
ob_root_o1.location = (-0.1896, 1.227e-06, -6.304)
ob_root_o1.rotation_euler = (0.0, -0.0, 1.571)
ob_root_i1.location = (-0.2712, 1.459e-06, -11.58)
ob_root_i1.rotation_euler = (0.0, -0.0, 1.571)
ob_tree_trunk.location = (13.94, 2.101e-06, -13.13)
ob_tree_trunk.rotation_euler = (0.0, -0.0, 1.571)
ob_root_c1.location = (4.404, -0.4273, -11.4)
ob_root_c1.rotation_euler = (0.0, -0.0, 1.571)
ob_root_c2.location = (5.419, -0.8315, -15.87)
ob_root_c2.rotation_euler = (0.0, -0.0, 1.571)
ob_root_t1.location = (9.13, -1.563, -17.7)
ob_root_t1.rotation_euler = (0.0, -0.0, 1.571)
ob_rock_small.location = (-10.88, -1.446, -5.235)
ob_rock_big.location = (-15.68, -1.446, -8.396)

# ---- collection membership
scene.collection.objects.link(ob_plane)
col_collection.objects.link(ob_rock_medium)
col_collection.objects.link(ob_root_main)
col_collection.objects.link(ob_root_tip)
col_collection.objects.link(ob_root_s1)
col_collection.objects.link(ob_root_v1)
col_collection.objects.link(ob_root_o1)
col_collection.objects.link(ob_root_i1)
col_collection.objects.link(ob_tree_trunk)
col_collection.objects.link(ob_root_c1)
col_collection.objects.link(ob_root_c2)
col_collection.objects.link(ob_root_t1)
col_collection.objects.link(ob_rock_small)
col_collection.objects.link(ob_rock_big)

# ---- scene / render settings (as saved in the file)
scene.frame_start = 1; scene.frame_end = 250; scene.frame_set(1)
scene.render.engine = 'BLENDER_EEVEE_NEXT'
scene.cycles.sampling_pattern = 'TABULATED_SOBOL'
scene.cycles.use_light_tree = False
scene.view_settings.view_transform = 'Filmic'
bpy.context.view_layer.update()

# ---- added for rendering (the .blend has no active camera and no usable light): camera, sun
cam_auto = bpy.data.cameras.new('AutoCamera')
cam_auto.lens = 50.0
cam_auto.sensor_width = 36.0
cam_auto.clip_end = 1000.0
ob_auto_camera = bpy.data.objects.new('AutoCamera', cam_auto)
scene.collection.objects.link(ob_auto_camera)
ob_auto_camera.location = (37.4979, -48.0701, 24.2605)
ob_auto_camera.rotation_euler = (1.09748, -7.21219e-08, 0.694738)
scene.camera = ob_auto_camera
light_auto_sun = bpy.data.lights.new('AutoSun', 'SUN')
light_auto_sun.energy = 3.0
light_auto_sun.angle = 0.0523599
ob_auto_sun = bpy.data.objects.new('AutoSun', light_auto_sun)
scene.collection.objects.link(ob_auto_sun)
ob_auto_sun.rotation_euler = (0.872665, 0.174533, 0.523599)
bpy.context.view_layer.update()
